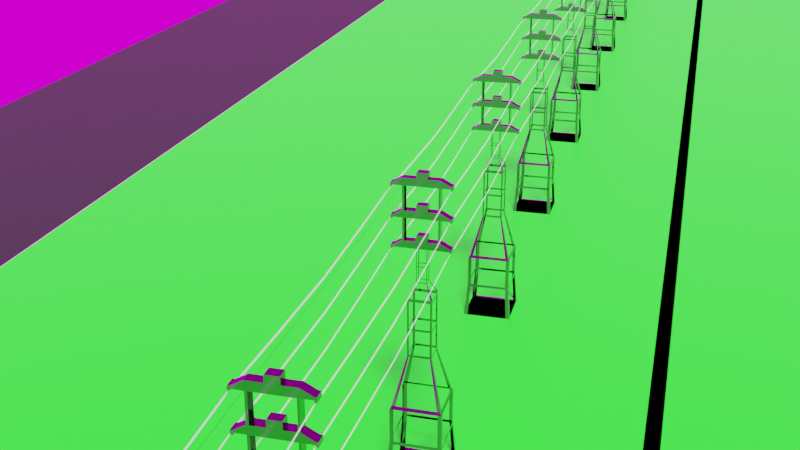 # Source: ElectricalTower.blend  (saved by Blender 3.6.11; exported with 4.5.12 LTS)
import bpy
from mathutils import Matrix  # noqa: F401  (used for matrix-valued properties, if any)

bpy.ops.wm.read_factory_settings(use_empty=True)
scene = bpy.context.scene
scene.name = 'Scene'

# ---- collections
col_collection = bpy.data.collections.new('Collection'); scene.collection.children.link(col_collection)
col_collection_2 = bpy.data.collections.new('Collection 2'); scene.collection.children.link(col_collection_2)

# ---- images (referenced by path relative to the original .blend; pixels are not part of the script)
import os
ASSET_DIR = os.environ.get("B2B_ASSET_DIR", "")  # directory of the original .blend (textures are referenced by path, not embedded)
HERE = os.path.dirname(os.path.abspath(__file__))  # packed textures are extracted next to this script under _unpacked/

def load_image(name, relpath, width, height, colorspace="sRGB"):
    """Load a texture the original file referenced (path relative to the .blend, or extracted next to this script)."""
    p = next((c for c in (os.path.join(HERE, relpath), os.path.join(ASSET_DIR, relpath)) if relpath and os.path.exists(c)), "")
    if p:
        img = bpy.data.images.load(p, check_existing=True)
        img.name = name
    else:  # same state as the original file: an image datablock whose file is absent (Cycles renders it pink)
        img = bpy.data.images.new(name, width, height)
        img.source = "FILE"
        img.filepath = "//" + (relpath or name)
    img.colorspace_settings.name = colorspace
    return img
img_duncanvilleclouds_small_jpg = load_image('DuncanvilleClouds_Small.jpg', 'DuncanvilleClouds_Small.jpg', 1024, 1024, 'sRGB')

# ---- materials (node trees are filled in below, after node groups)
mat_metal = bpy.data.materials.new('Metal')
mat_grass = bpy.data.materials.new('Grass')
mat_grass_001 = bpy.data.materials.new('Grass.001')
mat_grass_002 = bpy.data.materials.new('Grass.002')
mat_trees = bpy.data.materials.new('Trees')
mat_trees_001 = bpy.data.materials.new('Trees.001')

# ---- node groups
ng_geometry_nodes = bpy.data.node_groups.new('Geometry Nodes', 'GeometryNodeTree')
_s = ng_geometry_nodes.interface.new_socket(name='Geometry', in_out='OUTPUT', socket_type='NodeSocketGeometry')
_s = ng_geometry_nodes.interface.new_socket(name='Geometry', in_out='INPUT', socket_type='NodeSocketGeometry')
ng_geometry_nodes.is_modifier = True
# nodes of 'Geometry Nodes' reference scene objects; filled in after objects exist
ng_geometry_nodes_001 = bpy.data.node_groups.new('Geometry Nodes.001', 'GeometryNodeTree')
_s = ng_geometry_nodes_001.interface.new_socket(name='Geometry', in_out='OUTPUT', socket_type='NodeSocketGeometry')
_s = ng_geometry_nodes_001.interface.new_socket(name='Geometry', in_out='INPUT', socket_type='NodeSocketGeometry')
ng_geometry_nodes_001.is_modifier = True
_N = ng_geometry_nodes_001.nodes; _L = ng_geometry_nodes_001.links
n0 = _N.new('GeometryNodeInstanceOnPoints'); n0.name = 'Instance on Points'; n0.location = (-43, 74)
n1 = _N.new('NodeGroupOutput'); n1.name = 'Group Output'; n1.location = (310, 62)
n2 = _N.new('NodeGroupInput'); n2.name = 'Group Input'; n2.location = (-365, -83)
n3 = _N.new('GeometryNodeMeshLine'); n3.name = 'Mesh Line'; n3.location = (-373, 204)
n3.inputs[3].default_value = (-1.85, 0.0, 0.0)
_L.new(n0.outputs[0], n1.inputs[0])
_L.new(n2.outputs[0], n0.inputs[2])
_L.new(n3.outputs[0], n0.inputs[0])
n1.is_active_output = True
ng_geometry_nodes_003 = bpy.data.node_groups.new('Geometry Nodes.003', 'GeometryNodeTree')
_s = ng_geometry_nodes_003.interface.new_socket(name='Geometry', in_out='OUTPUT', socket_type='NodeSocketGeometry')
_s = ng_geometry_nodes_003.interface.new_socket(name='Geometry', in_out='INPUT', socket_type='NodeSocketGeometry')
ng_geometry_nodes_003.is_modifier = True
_N = ng_geometry_nodes_003.nodes; _L = ng_geometry_nodes_003.links
n0 = _N.new('GeometryNodeInstanceOnPoints'); n0.name = 'Instance on Points'; n0.location = (-43, 74)
n1 = _N.new('NodeGroupOutput'); n1.name = 'Group Output'; n1.location = (310, 62)
n2 = _N.new('NodeGroupInput'); n2.name = 'Group Input'; n2.location = (-365, -83)
n3 = _N.new('GeometryNodeMeshLine'); n3.name = 'Mesh Line'; n3.location = (-373, 204)
n3.inputs[3].default_value = (-1.85, 0.0, 0.0)
_L.new(n0.outputs[0], n1.inputs[0])
_L.new(n2.outputs[0], n0.inputs[2])
_L.new(n3.outputs[0], n0.inputs[0])
n1.is_active_output = True

# ---- material node trees
mat_metal.use_nodes = True; mat_metal.node_tree.nodes.clear()
_N = mat_metal.node_tree.nodes; _L = mat_metal.node_tree.links
n0 = _N.new('ShaderNodeBsdfPrincipled'); n0.name = 'Principled BSDF'; n0.location = (10, 300)
n0.distribution = 'GGX'
n0.subsurface_method = 'RANDOM_WALK_SKIN'
n0.inputs[0].default_value = (0.1523, 0.1523, 0.1523, 1.0)
n0.inputs[1].default_value = 1.0
n0.inputs[2].default_value = 0.1063
n0.inputs[3].default_value = 1.45
n0.inputs[27].default_value = (0.0, 0.0, 0.0, 1.0)
n0.inputs[28].default_value = 1.0
n1 = _N.new('ShaderNodeOutputMaterial'); n1.name = 'Material Output'; n1.location = (300, 300)
_L.new(n0.outputs[0], n1.inputs[0])
n1.is_active_output = True
mat_grass.use_nodes = True; mat_grass.node_tree.nodes.clear()
_N = mat_grass.node_tree.nodes; _L = mat_grass.node_tree.links
n0 = _N.new('ShaderNodeBsdfPrincipled'); n0.name = 'Principled BSDF'; n0.location = (10, 300)
n0.distribution = 'GGX'
n0.subsurface_method = 'RANDOM_WALK_SKIN'
n0.inputs[0].default_value = (0.0, 0.8, 0.002345, 1.0)
n0.inputs[3].default_value = 1.45
n0.inputs[27].default_value = (0.0, 0.0, 0.0, 1.0)
n0.inputs[28].default_value = 1.0
n1 = _N.new('ShaderNodeOutputMaterial'); n1.name = 'Material Output'; n1.location = (300, 300)
_L.new(n0.outputs[0], n1.inputs[0])
n1.is_active_output = True
mat_grass_001.use_nodes = True; mat_grass_001.node_tree.nodes.clear()
_N = mat_grass_001.node_tree.nodes; _L = mat_grass_001.node_tree.links
n0 = _N.new('ShaderNodeBsdfPrincipled'); n0.name = 'Principled BSDF'; n0.location = (10, 300)
n0.distribution = 'GGX'
n0.subsurface_method = 'RANDOM_WALK_SKIN'
n0.inputs[0].default_value = (0.0, 0.8, 0.002345, 1.0)
n0.inputs[3].default_value = 1.45
n0.inputs[27].default_value = (0.0, 0.0, 0.0, 1.0)
n0.inputs[28].default_value = 1.0
n1 = _N.new('ShaderNodeOutputMaterial'); n1.name = 'Material Output'; n1.location = (300, 300)
_L.new(n0.outputs[0], n1.inputs[0])
n1.is_active_output = True
mat_grass_002.use_nodes = True; mat_grass_002.node_tree.nodes.clear()
_N = mat_grass_002.node_tree.nodes; _L = mat_grass_002.node_tree.links
n0 = _N.new('ShaderNodeBsdfPrincipled'); n0.name = 'Principled BSDF'; n0.location = (10, 300)
n0.distribution = 'GGX'
n0.subsurface_method = 'RANDOM_WALK_SKIN'
n0.inputs[0].default_value = (0.0, 0.8, 0.002345, 1.0)
n0.inputs[3].default_value = 1.45
n0.inputs[27].default_value = (0.0, 0.0, 0.0, 1.0)
n0.inputs[28].default_value = 1.0
n1 = _N.new('ShaderNodeOutputMaterial'); n1.name = 'Material Output'; n1.location = (300, 300)
_L.new(n0.outputs[0], n1.inputs[0])
n1.is_active_output = True
mat_trees.use_nodes = True; mat_trees.node_tree.nodes.clear()
_N = mat_trees.node_tree.nodes; _L = mat_trees.node_tree.links
n0 = _N.new('ShaderNodeBsdfPrincipled'); n0.name = 'Principled BSDF'; n0.location = (10, 300)
n0.distribution = 'GGX'
n0.subsurface_method = 'RANDOM_WALK_SKIN'
n0.inputs[0].default_value = (0.0, 0.01222, 0.0002046, 1.0)
n0.inputs[3].default_value = 1.45
n0.inputs[27].default_value = (0.0, 0.0, 0.0, 1.0)
n0.inputs[28].default_value = 1.0
n1 = _N.new('ShaderNodeOutputMaterial'); n1.name = 'Material Output'; n1.location = (300, 300)
_L.new(n0.outputs[0], n1.inputs[0])
n1.is_active_output = True
mat_trees_001.use_nodes = True; mat_trees_001.node_tree.nodes.clear()
_N = mat_trees_001.node_tree.nodes; _L = mat_trees_001.node_tree.links
n0 = _N.new('ShaderNodeBsdfPrincipled'); n0.name = 'Principled BSDF'; n0.location = (10, 300)
n0.distribution = 'GGX'
n0.subsurface_method = 'RANDOM_WALK_SKIN'
n0.inputs[0].default_value = (0.0, 0.01222, 0.0002046, 1.0)
n0.inputs[3].default_value = 1.45
n0.inputs[27].default_value = (0.0, 0.0, 0.0, 1.0)
n0.inputs[28].default_value = 1.0
n1 = _N.new('ShaderNodeOutputMaterial'); n1.name = 'Material Output'; n1.location = (300, 300)
_L.new(n0.outputs[0], n1.inputs[0])
n1.is_active_output = True

# ---- world
world_world = bpy.data.worlds.new('World'); scene.world = world_world
world_world.use_nodes = True; world_world.node_tree.nodes.clear()
_N = world_world.node_tree.nodes; _L = world_world.node_tree.links
n0 = _N.new('ShaderNodeOutputWorld'); n0.name = 'World Output'; n0.location = (300, 300)
n1 = _N.new('ShaderNodeBackground'); n1.name = 'Background'; n1.location = (10, 300)
n2 = _N.new('ShaderNodeTexEnvironment'); n2.name = 'Environment Texture'; n2.location = (-280, 280)
n2.image = img_duncanvilleclouds_small_jpg
_L.new(n1.outputs[0], n0.inputs[0])
_L.new(n2.outputs[0], n1.inputs[0])
n0.is_active_output = True
world_world.color = (0.05088, 0.05088, 0.05088)
world_world.use_sun_shadow = False
world_world.sun_shadow_jitter_overblur = 0.0

# ---- cameras
cam_camera = bpy.data.cameras.new('Camera')
cam_camera.ortho_scale = 7.314

# ---- lights
light_light = bpy.data.lights.new('Light', 'SUN')
light_light.transmission_factor = 0.0
light_light.angle = 0.1993
light_light.shadow_soft_size = 0.1
light_light.shadow_cascade_max_distance = 1000.0

# ---- meshes
me_plane = bpy.data.meshes.new('Plane')
me_plane.from_pydata([(-1.0, -1.0, 0.0), (1.0, -1.0, 0.0), (-1.0, 1.0, 0.0), (1.0, 1.0, 0.0), (-1.0, -1.19, 0.0), (1.0, -1.19, 0.0), (-1.0, 1.184, 0.0), (1.0, 1.184, 0.0), (1.2, -1.0, 0.0), (1.2, 1.0, 0.0), (1.2, -1.19, 0.0), (1.2, 1.184, 0.0), (-1.175, -1.003, 0.002215), (-1.175, 0.997, 0.002215), (-1.175, -1.193, 0.002215), (-1.175, 1.181, 0.002215), (-0.168, 0.6205, 9.746), (0.1835, 0.621, 9.744), (0.1538, 0.621, 9.744), (-0.1422, 0.621, 9.744), (-0.8967, -1.068, 1.591), (0.898, -1.068, 1.591), (-0.8967, 1.062, 1.591), (0.898, 1.062, 1.591), (1.078, -0.8982, 1.591), (1.078, 0.8971, 1.591), (1.078, -1.068, 1.591), (1.078, 1.062, 1.591), (-1.053, -0.9003, 1.593), (-1.053, 0.8944, 1.593), (-1.053, -1.071, 1.593), (-1.053, 1.06, 1.593), (-0.1422, -0.1859, 10.28), (0.1538, -0.1859, 10.28), (-0.1422, 0.1824, 10.28), (0.1538, 0.1824, 10.28), (-0.8838, -1.053, 1.719), (0.8854, -1.053, 1.719), (-0.8838, 1.048, 1.719), (0.8854, 1.048, 1.719), (1.063, -0.8852, 1.719), (1.063, 0.8847, 1.719), (1.063, -1.053, 1.719), (1.063, 1.048, 1.719), (-1.038, -0.8879, 1.721), (-1.038, 0.8821, 1.721), (-1.038, -1.056, 1.721), (-1.038, 1.045, 1.721), (-0.8838, -1.053, 3.173), (0.8854, -1.053, 3.173), (-0.8838, 1.048, 3.173), (0.8854, 1.048, 3.173), (1.063, -0.8852, 3.173), (1.063, 0.8847, 3.173), (1.063, -1.053, 3.173), (1.063, 1.048, 3.173), (-1.038, -0.8879, 3.175), (-1.038, 0.8821, 3.175), (-1.038, -1.056, 3.175), (-1.038, 1.045, 3.175), (-0.8132, -0.9873, 3.306), (0.8158, -0.9873, 3.306), (-0.8132, 0.982, 3.306), (0.8158, 0.982, 3.306), (0.9791, -0.8299, 3.306), (0.9791, 0.8292, 3.306), (0.9791, -0.9873, 3.306), (0.9791, 0.982, 3.306), (-0.9554, -0.8324, 3.308), (-0.9554, 0.8267, 3.308), (-0.9554, -0.9898, 3.308), (-0.9554, 0.9795, 3.308), (-0.4008, -0.4917, 5.291), (0.4087, -0.4917, 5.291), (-0.4008, 0.4869, 5.291), (0.4087, 0.4869, 5.291), (0.4899, -0.4135, 5.291), (0.4899, 0.411, 5.291), (0.4899, -0.4917, 5.291), (0.4899, 0.4869, 5.291), (-0.4715, -0.4148, 5.293), (-0.4715, 0.4097, 5.293), (-0.4715, -0.493, 5.293), (-0.4715, 0.4857, 5.293), (-0.4007, -0.4917, 5.39), (0.4088, -0.4917, 5.39), (-0.4007, 0.4869, 5.39), (0.4088, 0.4869, 5.39), (0.49, -0.4135, 5.39), (0.49, 0.411, 5.39), (0.49, -0.4917, 5.39), (0.49, 0.4869, 5.39), (-0.4714, -0.4148, 5.392), (-0.4714, 0.4097, 5.392), (-0.4714, -0.493, 5.392), (-0.4714, 0.4857, 5.392), (-0.4006, -0.4917, 7.668), (0.4089, -0.4917, 7.668), (-0.4006, 0.4869, 7.668), (0.4089, 0.4869, 7.668), (0.4901, -0.4135, 7.668), (0.4901, 0.411, 7.668), (0.4901, -0.4917, 7.668), (0.4901, 0.4869, 7.668), (-0.4713, -0.4148, 7.67), (-0.4713, 0.4097, 7.67), (-0.4713, -0.493, 7.67), (-0.4713, 0.4857, 7.67), (-0.4006, -0.4917, 7.794), (0.4089, -0.4917, 7.794), (-0.4006, 0.4869, 7.794), (0.4089, 0.4869, 7.794), (0.4901, -0.4135, 7.794), (0.4901, 0.411, 7.794), (0.4901, -0.4917, 7.794), (0.4901, 0.4869, 7.794), (-0.4713, -0.4148, 7.796), (-0.4713, 0.4097, 7.796), (-0.4713, -0.493, 7.796), (-0.4713, 0.4857, 7.796), (-0.1422, -0.2208, 8.342), (0.1538, -0.2208, 8.342), (-0.1422, 0.2163, 8.342), (0.1538, 0.2163, 8.342), (0.1835, -0.1859, 8.342), (0.1835, 0.1824, 8.342), (0.1835, -0.2208, 8.342), (0.1835, 0.2163, 8.342), (-0.168, -0.1864, 8.344), (-0.168, 0.1818, 8.344), (-0.168, -0.2213, 8.344), (-0.168, 0.2157, 8.344), (-0.1422, -0.2208, 9.744), (0.1538, -0.2208, 9.744), (-0.1422, 0.2163, 9.744), (0.1538, 0.2163, 9.744), (0.1835, -0.1859, 9.744), (0.1835, 0.1824, 9.744), (0.1835, -0.2208, 9.744), (0.1835, 0.2163, 9.744), (-0.168, -0.1864, 9.746), (-0.168, 0.1818, 9.746), (-0.168, -0.2213, 9.746), (-0.168, 0.2157, 9.746), (-0.1422, -0.2208, 10.04), (0.1538, -0.2208, 10.04), (-0.1422, 0.2163, 10.04), (0.1538, 0.2163, 10.04), (0.1835, -0.1859, 10.04), (0.1835, 0.1824, 10.04), (0.1835, -0.2208, 10.04), (0.1835, 0.2163, 10.04), (-0.168, -0.1864, 10.04), (-0.168, 0.1818, 10.04), (-0.168, -0.2213, 10.04), (-0.168, 0.2157, 10.04), (-0.1422, -0.2208, 10.28), (0.1538, -0.2208, 10.28), (-0.1422, 0.2163, 10.28), (0.1538, 0.2163, 10.28), (0.1835, -0.1859, 10.28), (0.1835, 0.1824, 10.28), (0.1835, -0.2208, 10.28), (0.1835, 0.2163, 10.28), (-0.168, -0.1864, 10.29), (-0.168, 0.1818, 10.29), (-0.168, -0.2213, 10.29), (-0.168, 0.2157, 10.29), (-0.1422, 0.621, 10.04), (0.1538, 0.621, 10.04), (0.1835, 0.621, 10.04), (-0.168, 0.6205, 10.04), (-0.1422, -0.6808, 9.744), (0.1538, -0.6808, 9.744), (0.1835, -0.6808, 9.744), (-0.168, -0.6813, 9.746), (-0.1422, -0.6808, 10.04), (0.1538, -0.6808, 10.04), (0.1835, -0.6808, 10.04), (-0.168, -0.6813, 10.04), (-0.168, 0.6897, 9.746), (0.1835, 0.6903, 9.744), (0.1538, 0.6903, 9.744), (-0.1422, 0.6903, 9.744), (-0.1422, 0.6903, 10.04), (0.1538, 0.6903, 10.04), (0.1835, 0.6903, 10.04), (-0.168, 0.6897, 10.04), (-0.1713, 1.07, 9.746), (0.1803, 1.071, 9.746), (0.1506, 1.071, 9.746), (-0.1455, 1.071, 9.746), (-0.1455, 1.071, 9.842), (0.1506, 1.071, 9.842), (0.1803, 1.071, 9.842), (-0.1713, 1.07, 9.842), (-0.1713, 1.146, 9.746), (0.1803, 1.146, 9.746), (0.1506, 1.146, 9.746), (-0.1455, 1.146, 9.746), (-0.1455, 1.146, 9.842), (0.1506, 1.146, 9.842), (0.1803, 1.146, 9.842), (-0.1713, 1.146, 9.842), (-0.1416, -0.762, 9.744), (0.1545, -0.762, 9.744), (0.1841, -0.762, 9.744), (-0.1674, -0.7625, 9.746), (-0.1416, -0.762, 10.04), (0.1545, -0.762, 10.04), (0.1841, -0.762, 10.04), (-0.1674, -0.7625, 10.04), (-0.1416, -1.135, 9.744), (0.1545, -1.135, 9.744), (0.1841, -1.135, 9.744), (-0.1674, -1.136, 9.744), (-0.1416, -1.135, 9.829), (0.1545, -1.135, 9.829), (0.1841, -1.135, 9.829), (-0.1674, -1.136, 9.83), (-0.1416, -1.213, 9.744), (0.1545, -1.213, 9.744), (0.1841, -1.213, 9.744), (-0.1674, -1.214, 9.744), (-0.1416, -1.213, 9.829), (0.1545, -1.213, 9.829), (0.1841, -1.213, 9.829), (-0.1674, -1.214, 9.83), (-0.1713, 1.07, 9.683), (0.1803, 1.071, 9.683), (0.1506, 1.071, 9.683), (-0.1454, 1.071, 9.683), (-0.1713, 1.146, 9.683), (0.1803, 1.146, 9.683), (0.1506, 1.146, 9.683), (-0.1454, 1.146, 9.683), (-0.1415, -1.135, 9.681), (0.1545, -1.135, 9.681), (0.1842, -1.135, 9.681), (-0.1674, -1.136, 9.682), (-0.1415, -1.213, 9.681), (0.1545, -1.213, 9.681), (0.1842, -1.213, 9.681), (-0.1674, -1.214, 9.682), (-0.168, 0.6205, 10.96), (0.1835, 0.621, 10.96), (0.1538, 0.621, 10.96), (-0.1422, 0.621, 10.96), (-0.1422, -0.1859, 11.5), (0.1538, -0.1859, 11.5), (-0.1422, 0.1824, 11.5), (0.1538, 0.1824, 11.5), (-0.1422, -0.2208, 10.96), (0.1538, -0.2208, 10.96), (-0.1422, 0.2163, 10.96), (0.1538, 0.2163, 10.96), (0.1835, -0.1859, 10.96), (0.1835, 0.1824, 10.96), (0.1835, -0.2208, 10.96), (0.1835, 0.2163, 10.96), (-0.168, -0.1864, 10.96), (-0.168, 0.1818, 10.96), (-0.168, -0.2213, 10.96), (-0.168, 0.2157, 10.96), (-0.1422, -0.2208, 11.25), (0.1538, -0.2208, 11.25), (-0.1422, 0.2163, 11.25), (0.1538, 0.2163, 11.25), (0.1835, -0.1859, 11.25), (0.1835, 0.1824, 11.25), (0.1835, -0.2208, 11.25), (0.1835, 0.2163, 11.25), (-0.168, -0.1864, 11.26), (-0.168, 0.1818, 11.26), (-0.168, -0.2213, 11.26), (-0.168, 0.2157, 11.26), (-0.1422, -0.2208, 11.5), (0.1538, -0.2208, 11.5), (-0.1422, 0.2163, 11.5), (0.1538, 0.2163, 11.5), (0.1835, -0.1859, 11.5), (0.1835, 0.1824, 11.5), (0.1835, -0.2208, 11.5), (0.1835, 0.2163, 11.5), (-0.168, -0.1864, 11.5), (-0.168, 0.1818, 11.5), (-0.168, -0.2213, 11.5), (-0.168, 0.2157, 11.5), (-0.1422, 0.621, 11.25), (0.1538, 0.621, 11.25), (0.1835, 0.621, 11.25), (-0.168, 0.6205, 11.26), (-0.1422, -0.6808, 10.96), (0.1538, -0.6808, 10.96), (0.1835, -0.6808, 10.96), (-0.168, -0.6813, 10.96), (-0.1422, -0.6808, 11.25), (0.1538, -0.6808, 11.25), (0.1835, -0.6808, 11.25), (-0.168, -0.6813, 11.26), (-0.168, 0.6897, 10.96), (0.1835, 0.6903, 10.96), (0.1538, 0.6903, 10.96), (-0.1422, 0.6903, 10.96), (-0.1422, 0.6903, 11.25), (0.1538, 0.6903, 11.25), (0.1835, 0.6903, 11.25), (-0.168, 0.6897, 11.26), (-0.1713, 1.07, 10.96), (0.1803, 1.071, 10.96), (0.1506, 1.071, 10.96), (-0.1455, 1.071, 10.96), (-0.1455, 1.071, 11.05), (0.1506, 1.071, 11.05), (0.1803, 1.071, 11.05), (-0.1713, 1.07, 11.06), (-0.1713, 1.146, 10.96), (0.1803, 1.146, 10.96), (0.1506, 1.146, 10.96), (-0.1455, 1.146, 10.96), (-0.1455, 1.146, 11.05), (0.1506, 1.146, 11.05), (0.1803, 1.146, 11.05), (-0.1713, 1.146, 11.06), (-0.1416, -0.762, 10.96), (0.1545, -0.762, 10.96), (0.1841, -0.762, 10.96), (-0.1674, -0.7625, 10.96), (-0.1416, -0.762, 11.25), (0.1545, -0.762, 11.25), (0.1841, -0.762, 11.25), (-0.1674, -0.7625, 11.26), (-0.1416, -1.135, 10.96), (0.1545, -1.135, 10.96), (0.1841, -1.135, 10.96), (-0.1674, -1.136, 10.96), (-0.1416, -1.135, 11.04), (0.1545, -1.135, 11.04), (0.1841, -1.135, 11.04), (-0.1674, -1.136, 11.04), (-0.1416, -1.213, 10.96), (0.1545, -1.213, 10.96), (0.1841, -1.213, 10.96), (-0.1674, -1.214, 10.96), (-0.1416, -1.213, 11.04), (0.1545, -1.213, 11.04), (0.1841, -1.213, 11.04), (-0.1674, -1.214, 11.04), (-0.1713, 1.07, 10.9), (0.1803, 1.071, 10.9), (0.1506, 1.071, 10.9), (-0.1454, 1.071, 10.9), (-0.1713, 1.146, 10.9), (0.1803, 1.146, 10.9), (0.1506, 1.146, 10.9), (-0.1454, 1.146, 10.9), (-0.1415, -1.135, 10.89), (0.1545, -1.135, 10.89), (0.1842, -1.135, 10.89), (-0.1674, -1.136, 10.89), (-0.1415, -1.213, 10.89), (0.1545, -1.213, 10.89), (0.1842, -1.213, 10.89), (-0.1674, -1.214, 10.89), (-0.168, 0.6205, 12.24), (0.1835, 0.621, 12.23), (0.1538, 0.621, 12.23), (-0.1422, 0.621, 12.23), (-0.1422, -0.1859, 12.77), (0.1538, -0.1859, 12.77), (-0.1422, 0.1824, 12.77), (0.1538, 0.1824, 12.77), (-0.1422, -0.2208, 12.23), (0.1538, -0.2208, 12.23), (-0.1422, 0.2163, 12.23), (0.1538, 0.2163, 12.23), (0.1835, -0.1859, 12.23), (0.1835, 0.1824, 12.23), (0.1835, -0.2208, 12.23), (0.1835, 0.2163, 12.23), (-0.168, -0.1864, 12.24), (-0.168, 0.1818, 12.24), (-0.168, -0.2213, 12.24), (-0.168, 0.2157, 12.24), (-0.1422, -0.2208, 12.53), (0.1538, -0.2208, 12.53), (-0.1422, 0.2163, 12.53), (0.1538, 0.2163, 12.53), (0.1835, -0.1859, 12.53), (0.1835, 0.1824, 12.53), (0.1835, -0.2208, 12.53), (0.1835, 0.2163, 12.53), (-0.168, -0.1864, 12.53), (-0.168, 0.1818, 12.53), (-0.168, -0.2213, 12.53), (-0.168, 0.2157, 12.53), (-0.1422, -0.2208, 12.77), (0.1538, -0.2208, 12.77), (-0.1422, 0.2163, 12.77), (0.1538, 0.2163, 12.77), (0.1835, -0.1859, 12.77), (0.1835, 0.1824, 12.77), (0.1835, -0.2208, 12.77), (0.1835, 0.2163, 12.77), (-0.168, -0.1864, 12.78), (-0.168, 0.1818, 12.78), (-0.168, -0.2213, 12.78), (-0.168, 0.2157, 12.78), (-0.1422, 0.621, 12.53), (0.1538, 0.621, 12.53), (0.1835, 0.621, 12.53), (-0.168, 0.6205, 12.53), (-0.1422, -0.6808, 12.23), (0.1538, -0.6808, 12.23), (0.1835, -0.6808, 12.23), (-0.168, -0.6813, 12.24), (-0.1422, -0.6808, 12.53), (0.1538, -0.6808, 12.53), (0.1835, -0.6808, 12.53), (-0.168, -0.6813, 12.53), (-0.168, 0.6897, 12.24), (0.1835, 0.6903, 12.23), (0.1538, 0.6903, 12.23), (-0.1422, 0.6903, 12.23), (-0.1422, 0.6903, 12.53), (0.1538, 0.6903, 12.53), (0.1835, 0.6903, 12.53), (-0.168, 0.6897, 12.53), (-0.1713, 1.07, 12.24), (0.1803, 1.071, 12.24), (0.1506, 1.071, 12.24), (-0.1455, 1.071, 12.24), (-0.1455, 1.071, 12.33), (0.1506, 1.071, 12.33), (0.1803, 1.071, 12.33), (-0.1713, 1.07, 12.33), (-0.1713, 1.146, 12.24), (0.1803, 1.146, 12.24), (0.1506, 1.146, 12.24), (-0.1455, 1.146, 12.24), (-0.1455, 1.146, 12.33), (0.1506, 1.146, 12.33), (0.1803, 1.146, 12.33), (-0.1713, 1.146, 12.33), (-0.1416, -0.762, 12.23), (0.1545, -0.762, 12.23), (0.1841, -0.762, 12.23), (-0.1674, -0.7625, 12.24), (-0.1416, -0.762, 12.53), (0.1545, -0.762, 12.53), (0.1841, -0.762, 12.53), (-0.1674, -0.7625, 12.53), (-0.1416, -1.135, 12.23), (0.1545, -1.135, 12.23), (0.1841, -1.135, 12.23), (-0.1674, -1.136, 12.23), (-0.1416, -1.135, 12.32), (0.1545, -1.135, 12.32), (0.1841, -1.135, 12.32), (-0.1674, -1.136, 12.32), (-0.1416, -1.213, 12.23), (0.1545, -1.213, 12.23), (0.1841, -1.213, 12.23), (-0.1674, -1.214, 12.23), (-0.1416, -1.213, 12.32), (0.1545, -1.213, 12.32), (0.1841, -1.213, 12.32), (-0.1674, -1.214, 12.32), (-0.1713, 1.07, 12.17), (0.1803, 1.071, 12.17), (0.1506, 1.071, 12.17), (-0.1454, 1.071, 12.17), (-0.1713, 1.146, 12.17), (0.1803, 1.146, 12.17), (0.1506, 1.146, 12.17), (-0.1454, 1.146, 12.17), (-0.1415, -1.135, 12.17), (0.1545, -1.135, 12.17), (0.1842, -1.135, 12.17), (-0.1674, -1.136, 12.17), (-0.1415, -1.213, 12.17), (0.1545, -1.213, 12.17), (0.1842, -1.213, 12.17), (-0.1674, -1.214, 12.17), (0.1835, -0.1859, 9.043), (0.1835, -0.2208, 9.043), (0.1538, -0.2208, 9.043), (0.1538, 0.2163, 9.043), (0.1835, 0.2163, 9.043), (0.1835, 0.1824, 9.043), (-0.168, 0.1818, 9.045), (-0.168, 0.2157, 9.045), (-0.1422, 0.2163, 9.043), (-0.168, -0.2213, 9.045), (-0.168, -0.1864, 9.045), (-0.1422, -0.2208, 9.043), (0.1835, -0.2208, 9.006), (0.1835, -0.1859, 9.005), (0.1835, 0.1824, 8.998), (0.1835, 0.2163, 8.997), (-0.168, 0.1818, 9.005), (-0.168, 0.2157, 9.004), (0.1538, 0.2163, 8.998), (-0.1422, 0.2163, 9.004), (-0.1422, -0.2208, 9.013), (-0.168, -0.2213, 9.014), (0.1538, -0.2208, 9.006), (-0.168, -0.1864, 9.012), (0.1835, -0.2208, 8.38), (0.1835, -0.1859, 8.38), (0.1835, 0.2163, 8.382), (0.1835, 0.1824, 8.382), (0.1538, 0.2163, 8.381), (0.1538, -0.2208, 8.378), (-0.1422, -0.2208, 8.378), (-0.168, -0.2213, 8.38), (-0.168, -0.1864, 8.381), (-0.168, 0.1818, 8.383), (-0.168, 0.2157, 8.382), (-0.1422, 0.2163, 8.38), (0.49, -0.4135, 6.529), (0.49, -0.4917, 6.529), (0.4089, -0.4917, 6.529), (0.4089, 0.4869, 6.529), (0.49, 0.4869, 6.529), (0.49, 0.411, 6.529), (-0.4713, -0.4148, 6.531), (-0.4007, -0.4917, 6.529), (-0.4713, -0.493, 6.531), (-0.4007, 0.4869, 6.529), (-0.4713, 0.4097, 6.531), (-0.4713, 0.4857, 6.531), (-0.4713, -0.4148, 6.434), (-0.4007, -0.4917, 6.432), (-0.4713, -0.493, 6.434), (0.49, -0.4917, 6.432), (0.49, -0.4135, 6.432), (0.4088, -0.4917, 6.432), (0.4088, 0.4869, 6.432), (0.49, 0.4869, 6.432), (0.49, 0.411, 6.432), (-0.4007, 0.4869, 6.427), (-0.4713, 0.4097, 6.43), (-0.4713, 0.4857, 6.43)], [], [(0, 1, 3, 2), (0, 4, 5, 1), (3, 7, 6, 2), (3, 9, 11, 7), (5, 10, 8, 1), (1, 8, 9, 3), (6, 15, 13, 2), (0, 12, 14, 4), (2, 13, 12, 0), (23, 27, 43, 39), (26, 21, 37, 42), (29, 31, 47, 45), (27, 25, 41, 43), (20, 30, 46, 36), (30, 28, 44, 46), (24, 26, 42, 40), (21, 20, 36, 37), (31, 22, 38, 47), (10, 5, 21, 26), (7, 11, 27, 23), (487, 488, 139, 135), (485, 486, 133, 138), (490, 491, 143, 141), (15, 6, 22, 31), (488, 489, 137, 139), (8, 10, 26, 24), (14, 12, 28, 30), (4, 14, 30, 20), (11, 9, 25, 27), (13, 15, 31, 29), (40, 42, 54, 52), (100, 102, 114, 112), (47, 38, 50, 59), (127, 125, 511, 510), (124, 126, 508, 509), (111, 115, 127, 123), (39, 43, 55, 51), (42, 37, 49, 54), (45, 47, 59, 57), (25, 24, 40, 41), (28, 29, 45, 44), (22, 23, 39, 38), (49, 48, 60, 61), (59, 50, 62, 71), (50, 51, 63, 62), (56, 57, 69, 68), (53, 52, 64, 65), (51, 55, 67, 63), (54, 49, 61, 66), (57, 59, 71, 69), (55, 53, 65, 67), (46, 44, 56, 58), (36, 46, 58, 48), (43, 41, 53, 55), (71, 62, 74, 83), (114, 109, 121, 126), (117, 119, 131, 129), (107, 98, 110, 119), (63, 67, 79, 75), (66, 61, 73, 78), (69, 71, 83, 81), (67, 65, 77, 79), (60, 70, 82, 72), (52, 54, 66, 64), (58, 56, 68, 70), (48, 58, 70, 60), (83, 74, 86, 95), (74, 75, 87, 86), (80, 81, 93, 92), (77, 76, 88, 89), (75, 79, 91, 87), (78, 73, 85, 90), (81, 83, 95, 93), (79, 77, 89, 91), (72, 82, 94, 84), (97, 96, 108, 109), (64, 66, 78, 76), (70, 68, 80, 82), (531, 529, 98, 107), (115, 113, 125, 127), (108, 118, 130, 120), (118, 116, 128, 130), (523, 524, 103, 99), (521, 522, 97, 102), (530, 531, 107, 105), (524, 525, 101, 103), (527, 528, 106, 96), (73, 72, 84, 85), (76, 78, 90, 88), (82, 80, 92, 94), (98, 99, 111, 110), (104, 105, 117, 116), (101, 100, 112, 113), (99, 103, 115, 111), (102, 97, 109, 114), (105, 107, 119, 117), (103, 101, 113, 115), (96, 106, 118, 108), (106, 104, 116, 118), (112, 114, 126, 124), (520, 521, 102, 100), (528, 526, 104, 106), (495, 493, 142, 132), (493, 494, 140, 142), (484, 485, 138, 136), (131, 122, 519, 518), (491, 492, 134, 143), (126, 121, 513, 508), (119, 110, 122, 131), (123, 127, 510, 512), (151, 147, 169, 170), (154, 144, 176, 179), (141, 143, 155, 153), (139, 137, 149, 151), (133, 132, 172, 173), (142, 140, 152, 154), (136, 138, 150, 148), (144, 145, 177, 176), (143, 134, 19, 16), (120, 130, 515, 514), (130, 128, 516, 515), (129, 131, 518, 517), (150, 145, 157, 162), (153, 155, 167, 165), (151, 149, 161, 163), (144, 154, 166, 156), (154, 152, 164, 166), (148, 150, 162, 160), (145, 144, 156, 157), (155, 146, 158, 167), (146, 147, 159, 158), (137, 136, 148, 149), (140, 141, 153, 152), (146, 155, 171, 168), (34, 32, 164, 165), (33, 35, 161, 160), (158, 34, 165, 167), (32, 156, 166, 164), (157, 33, 160, 162), (32, 33, 157, 156), (35, 34, 158, 159), (32, 34, 35, 33), (35, 159, 163, 161), (147, 151, 163, 159), (149, 148, 160, 161), (152, 153, 165, 164), (19, 18, 182, 183), (171, 16, 180, 187), (170, 169, 185, 186), (139, 151, 170, 17), (135, 139, 17, 18), (147, 146, 168, 169), (155, 143, 16, 171), (134, 135, 18, 19), (172, 175, 207, 204), (177, 178, 210, 209), (175, 179, 211, 207), (132, 142, 175, 172), (150, 138, 174, 178), (145, 150, 178, 177), (142, 154, 179, 175), (138, 133, 173, 174), (180, 183, 191, 188), (185, 184, 192, 193), (184, 187, 195, 192), (168, 171, 187, 184), (169, 168, 184, 185), (16, 19, 183, 180), (18, 17, 181, 182), (17, 170, 186, 181), (192, 195, 203, 200), (222, 214, 238, 242), (195, 188, 196, 203), (182, 181, 189, 190), (181, 186, 194, 189), (186, 185, 193, 194), (187, 180, 188, 195), (183, 182, 190, 191), (198, 197, 202, 201), (196, 199, 200, 203), (199, 198, 201, 200), (193, 192, 200, 201), (221, 222, 242, 241), (212, 215, 239, 236), (189, 194, 202, 197), (194, 193, 201, 202), (209, 210, 218, 217), (207, 211, 219, 215), (206, 205, 213, 214), (178, 174, 206, 210), (173, 172, 204, 205), (179, 176, 208, 211), (176, 177, 209, 208), (174, 173, 205, 206), (216, 217, 225, 224), (219, 216, 224, 227), (191, 190, 230, 231), (204, 207, 215, 212), (210, 206, 214, 218), (205, 204, 212, 213), (211, 208, 216, 219), (208, 209, 217, 216), (222, 221, 225, 226), (220, 223, 227, 224), (221, 220, 224, 225), (214, 213, 237, 238), (215, 219, 227, 223), (217, 218, 226, 225), (189, 197, 233, 229), (218, 214, 222, 226), (231, 230, 234, 235), (228, 231, 235, 232), (230, 229, 233, 234), (237, 236, 240, 241), (238, 237, 241, 242), (236, 239, 243, 240), (190, 189, 229, 230), (198, 199, 235, 234), (223, 220, 240, 243), (213, 212, 236, 237), (215, 223, 243, 239), (197, 198, 234, 233), (220, 221, 241, 240), (188, 191, 231, 228), (196, 188, 228, 232), (199, 196, 232, 235), (271, 267, 289, 290), (274, 264, 296, 299), (261, 263, 275, 273), (259, 257, 269, 271), (253, 252, 292, 293), (262, 260, 272, 274), (256, 258, 270, 268), (264, 265, 297, 296), (263, 254, 247, 244), (270, 265, 277, 282), (273, 275, 287, 285), (271, 269, 281, 283), (264, 274, 286, 276), (274, 272, 284, 286), (268, 270, 282, 280), (265, 264, 276, 277), (275, 266, 278, 287), (266, 267, 279, 278), (257, 256, 268, 269), (260, 261, 273, 272), (266, 275, 291, 288), (250, 248, 284, 285), (249, 251, 281, 280), (278, 250, 285, 287), (248, 276, 286, 284), (277, 249, 280, 282), (248, 249, 277, 276), (251, 250, 278, 279), (248, 250, 251, 249), (251, 279, 283, 281), (267, 271, 283, 279), (269, 268, 280, 281), (272, 273, 285, 284), (247, 246, 302, 303), (291, 244, 300, 307), (290, 289, 305, 306), (259, 271, 290, 245), (255, 259, 245, 246), (267, 266, 288, 289), (275, 263, 244, 291), (254, 255, 246, 247), (292, 295, 327, 324), (297, 298, 330, 329), (295, 299, 331, 327), (252, 262, 295, 292), (270, 258, 294, 298), (265, 270, 298, 297), (262, 274, 299, 295), (258, 253, 293, 294), (300, 303, 311, 308), (305, 304, 312, 313), (304, 307, 315, 312), (288, 291, 307, 304), (289, 288, 304, 305), (244, 247, 303, 300), (246, 245, 301, 302), (245, 290, 306, 301), (312, 315, 323, 320), (342, 334, 358, 362), (315, 308, 316, 323), (302, 301, 309, 310), (301, 306, 314, 309), (306, 305, 313, 314), (307, 300, 308, 315), (303, 302, 310, 311), (318, 317, 322, 321), (316, 319, 320, 323), (319, 318, 321, 320), (313, 312, 320, 321), (341, 342, 362, 361), (332, 335, 359, 356), (309, 314, 322, 317), (314, 313, 321, 322), (329, 330, 338, 337), (327, 331, 339, 335), (326, 325, 333, 334), (298, 294, 326, 330), (293, 292, 324, 325), (299, 296, 328, 331), (296, 297, 329, 328), (294, 293, 325, 326), (336, 337, 345, 344), (339, 336, 344, 347), (311, 310, 350, 351), (324, 327, 335, 332), (330, 326, 334, 338), (325, 324, 332, 333), (331, 328, 336, 339), (328, 329, 337, 336), (342, 341, 345, 346), (340, 343, 347, 344), (341, 340, 344, 345), (334, 333, 357, 358), (335, 339, 347, 343), (337, 338, 346, 345), (309, 317, 353, 349), (338, 334, 342, 346), (351, 350, 354, 355), (348, 351, 355, 352), (350, 349, 353, 354), (357, 356, 360, 361), (358, 357, 361, 362), (356, 359, 363, 360), (310, 309, 349, 350), (318, 319, 355, 354), (343, 340, 360, 363), (333, 332, 356, 357), (335, 343, 363, 359), (317, 318, 354, 353), (340, 341, 361, 360), (308, 311, 351, 348), (316, 308, 348, 352), (319, 316, 352, 355), (391, 387, 409, 410), (394, 384, 416, 419), (381, 383, 395, 393), (379, 377, 389, 391), (373, 372, 412, 413), (382, 380, 392, 394), (376, 378, 390, 388), (384, 385, 417, 416), (383, 374, 367, 364), (390, 385, 397, 402), (393, 395, 407, 405), (391, 389, 401, 403), (384, 394, 406, 396), (394, 392, 404, 406), (388, 390, 402, 400), (385, 384, 396, 397), (395, 386, 398, 407), (386, 387, 399, 398), (377, 376, 388, 389), (380, 381, 393, 392), (386, 395, 411, 408), (370, 368, 404, 405), (369, 371, 401, 400), (398, 370, 405, 407), (368, 396, 406, 404), (397, 369, 400, 402), (368, 369, 397, 396), (371, 370, 398, 399), (368, 370, 371, 369), (371, 399, 403, 401), (387, 391, 403, 399), (389, 388, 400, 401), (392, 393, 405, 404), (367, 366, 422, 423), (411, 364, 420, 427), (410, 409, 425, 426), (379, 391, 410, 365), (375, 379, 365, 366), (387, 386, 408, 409), (395, 383, 364, 411), (374, 375, 366, 367), (412, 415, 447, 444), (417, 418, 450, 449), (415, 419, 451, 447), (372, 382, 415, 412), (390, 378, 414, 418), (385, 390, 418, 417), (382, 394, 419, 415), (378, 373, 413, 414), (420, 423, 431, 428), (425, 424, 432, 433), (424, 427, 435, 432), (408, 411, 427, 424), (409, 408, 424, 425), (364, 367, 423, 420), (366, 365, 421, 422), (365, 410, 426, 421), (432, 435, 443, 440), (462, 454, 478, 482), (435, 428, 436, 443), (422, 421, 429, 430), (421, 426, 434, 429), (426, 425, 433, 434), (427, 420, 428, 435), (423, 422, 430, 431), (438, 437, 442, 441), (436, 439, 440, 443), (439, 438, 441, 440), (433, 432, 440, 441), (461, 462, 482, 481), (452, 455, 479, 476), (429, 434, 442, 437), (434, 433, 441, 442), (449, 450, 458, 457), (447, 451, 459, 455), (446, 445, 453, 454), (418, 414, 446, 450), (413, 412, 444, 445), (419, 416, 448, 451), (416, 417, 449, 448), (414, 413, 445, 446), (456, 457, 465, 464), (459, 456, 464, 467), (431, 430, 470, 471), (444, 447, 455, 452), (450, 446, 454, 458), (445, 444, 452, 453), (451, 448, 456, 459), (448, 449, 457, 456), (462, 461, 465, 466), (460, 463, 467, 464), (461, 460, 464, 465), (454, 453, 477, 478), (455, 459, 467, 463), (457, 458, 466, 465), (429, 437, 473, 469), (458, 454, 462, 466), (471, 470, 474, 475), (468, 471, 475, 472), (470, 469, 473, 474), (477, 476, 480, 481), (478, 477, 481, 482), (476, 479, 483, 480), (430, 429, 469, 470), (438, 439, 475, 474), (463, 460, 480, 483), (453, 452, 476, 477), (455, 463, 483, 479), (437, 438, 474, 473), (460, 461, 481, 480), (428, 431, 471, 468), (436, 428, 468, 472), (439, 436, 472, 475), (445, 446, 330, 329, 324, 292, 327, 295, 328, 331, 447, 444), (306, 305, 304, 307, 420, 423, 422, 421), (186, 185, 184, 187, 300, 303, 302, 301), (208, 211, 327, 324, 325, 326, 210, 209), (507, 500, 490, 494), (497, 496, 485, 484), (499, 498, 489, 488), (500, 501, 491, 490), (502, 499, 488, 487), (501, 503, 492, 491), (504, 505, 493, 495), (496, 506, 486, 485), (505, 507, 494, 493), (504, 495, 486, 506), (498, 497, 484, 489), (503, 502, 487, 492), (512, 519, 122, 123), (509, 508, 496, 497), (510, 511, 498, 499), (512, 510, 499, 502), (508, 513, 506, 496), (514, 515, 505, 504), (515, 516, 507, 505), (517, 518, 501, 500), (518, 519, 503, 501), (517, 516, 128, 129), (513, 121, 120, 514), (509, 511, 125, 124), (536, 535, 521, 520), (535, 537, 522, 521), (539, 540, 525, 524), (538, 539, 524, 523), (534, 532, 526, 528), (533, 534, 528, 527), (542, 543, 531, 530), (543, 541, 529, 531), (84, 94, 534, 533), (94, 92, 532, 534), (90, 85, 537, 535), (88, 90, 535, 536), (87, 91, 539, 538), (91, 89, 540, 539), (95, 86, 541, 543), (93, 95, 543, 542), (538, 523, 529, 541), (532, 542, 530, 526), (537, 533, 527, 522), (520, 525, 540, 536), (294, 178, 210, 326), (301, 186, 170, 245), (179, 295, 327, 211), (300, 187, 171, 244), (414, 298, 330, 446), (421, 306, 290, 365), (420, 307, 291, 364), (299, 415, 447, 331)])
_uv = me_plane.uv_layers.new(name='UVMap')
_uv.uv.foreach_set('vector', [0.0, 0.0, 1.0, 0.0, 1.0, 1.0, 0.0, 1.0, 0.0, 0.0, 0.0, 0.0, 1.0, 0.0, 1.0, 0.0, 1.0, 1.0, 1.0, 1.0, 0.0, 1.0, 0.0, 1.0, 1.0, 1.0, 1.0, 1.0, 1.0, 1.0, 1.0, 1.0, 1.0, 0.0, 1.0, 0.0, 1.0, 0.0, 1.0, 0.0, 1.0, 0.0, 1.0, 0.0, 1.0, 1.0, 1.0, 1.0, 0.0, 1.0, 0.0, 1.0, 0.0, 1.0, 0.0, 1.0, 0.0, 0.0, 0.0, 0.0, 0.0, 0.0, 0.0, 0.0, 0.0, 1.0, 0.0, 1.0, 0.0, 0.0, 0.0, 0.0, 1.0, 1.0, 1.0, 1.0, 1.0, 1.0, 1.0, 1.0, 1.0, 0.0, 1.0, 0.0, 1.0, 0.0, 1.0, 0.0, 0.0, 1.0, 0.0, 1.0, 0.0, 1.0, 0.0, 1.0, 1.0, 1.0, 1.0, 1.0, 1.0, 1.0, 1.0, 1.0, 0.0, 0.0, 0.0, 0.0, 0.0, 0.0, 0.0, 0.0, 0.0, 0.0, 0.0, 0.0, 0.0, 0.0, 0.0, 0.0, 1.0, 0.0, 1.0, 0.0, 1.0, 0.0, 1.0, 0.0, 1.0, 0.0, 0.0, 0.0, 0.0, 0.0, 1.0, 0.0, 0.0, 1.0, 0.0, 1.0, 0.0, 1.0, 0.0, 1.0, 1.0, 0.0, 1.0, 0.0, 1.0, 0.0, 1.0, 0.0, 1.0, 1.0, 1.0, 1.0, 1.0, 1.0, 1.0, 1.0, 1.0, 1.0, 1.0, 1.0, 1.0, 1.0, 1.0, 1.0, 1.0, 0.0, 1.0, 0.0, 1.0, 0.0, 1.0, 0.0, 0.0, 1.0, 0.0, 1.0, 0.0, 1.0, 0.0, 1.0, 0.0, 1.0, 0.0, 1.0, 0.0, 1.0, 0.0, 1.0, 1.0, 1.0, 1.0, 1.0, 1.0, 1.0, 1.0, 1.0, 1.0, 0.0, 1.0, 0.0, 1.0, 0.0, 1.0, 0.0, 0.0, 0.0, 0.0, 0.0, 0.0, 0.0, 0.0, 0.0, 0.0, 0.0, 0.0, 0.0, 0.0, 0.0, 0.0, 0.0, 1.0, 1.0, 1.0, 1.0, 1.0, 1.0, 1.0, 1.0, 0.0, 1.0, 0.0, 1.0, 0.0, 1.0, 0.0, 1.0, 1.0, 0.0, 1.0, 0.0, 1.0, 0.0, 1.0, 0.0, 1.0, 0.0, 1.0, 0.0, 1.0, 0.0, 1.0, 0.0, 0.0, 1.0, 0.0, 1.0, 0.0, 1.0, 0.0, 1.0, 1.0, 1.0, 1.0, 1.0, 1.0, 1.0, 1.0, 1.0, 1.0, 0.0, 1.0, 0.0, 1.0, 0.0, 1.0, 0.0, 1.0, 1.0, 1.0, 1.0, 1.0, 1.0, 1.0, 1.0, 1.0, 1.0, 1.0, 1.0, 1.0, 1.0, 1.0, 1.0, 1.0, 0.0, 1.0, 0.0, 1.0, 0.0, 1.0, 0.0, 0.0, 1.0, 0.0, 1.0, 0.0, 1.0, 0.0, 1.0, 1.0, 1.0, 1.0, 0.0, 1.0, 0.0, 1.0, 1.0, 0.0, 0.0, 0.0, 1.0, 0.0, 1.0, 0.0, 0.0, 0.0, 1.0, 1.0, 1.0, 1.0, 1.0, 0.0, 1.0, 1.0, 0.0, 0.0, 0.0, 0.0, 0.0, 1.0, 0.0, 0.0, 1.0, 0.0, 1.0, 0.0, 1.0, 0.0, 1.0, 0.0, 1.0, 1.0, 1.0, 1.0, 1.0, 0.0, 1.0, 0.0, 0.0, 0.0, 1.0, 0.0, 1.0, 0.0, 0.0, 1.0, 1.0, 1.0, 0.0, 1.0, 0.0, 1.0, 1.0, 1.0, 1.0, 1.0, 1.0, 1.0, 1.0, 1.0, 1.0, 1.0, 0.0, 1.0, 0.0, 1.0, 0.0, 1.0, 0.0, 0.0, 1.0, 0.0, 1.0, 0.0, 1.0, 0.0, 1.0, 1.0, 1.0, 1.0, 1.0, 1.0, 1.0, 1.0, 1.0, 0.0, 0.0, 0.0, 0.0, 0.0, 0.0, 0.0, 0.0, 0.0, 0.0, 0.0, 0.0, 0.0, 0.0, 0.0, 0.0, 1.0, 1.0, 1.0, 1.0, 1.0, 1.0, 1.0, 1.0, 0.0, 1.0, 0.0, 1.0, 0.0, 1.0, 0.0, 1.0, 1.0, 0.0, 1.0, 0.0, 1.0, 0.0, 1.0, 0.0, 0.0, 1.0, 0.0, 1.0, 0.0, 1.0, 0.0, 1.0, 0.0, 1.0, 0.0, 1.0, 0.0, 1.0, 0.0, 1.0, 1.0, 1.0, 1.0, 1.0, 1.0, 1.0, 1.0, 1.0, 1.0, 0.0, 1.0, 0.0, 1.0, 0.0, 1.0, 0.0, 0.0, 1.0, 0.0, 1.0, 0.0, 1.0, 0.0, 1.0, 1.0, 1.0, 1.0, 1.0, 1.0, 1.0, 1.0, 1.0, 0.0, 0.0, 0.0, 0.0, 0.0, 0.0, 0.0, 0.0, 1.0, 0.0, 1.0, 0.0, 1.0, 0.0, 1.0, 0.0, 0.0, 0.0, 0.0, 0.0, 0.0, 0.0, 0.0, 0.0, 0.0, 0.0, 0.0, 0.0, 0.0, 0.0, 0.0, 0.0, 0.0, 1.0, 0.0, 1.0, 0.0, 1.0, 0.0, 1.0, 0.0, 1.0, 1.0, 1.0, 1.0, 1.0, 0.0, 1.0, 0.0, 0.0, 0.0, 1.0, 0.0, 1.0, 0.0, 0.0, 1.0, 1.0, 1.0, 0.0, 1.0, 0.0, 1.0, 1.0, 1.0, 1.0, 1.0, 1.0, 1.0, 1.0, 1.0, 1.0, 1.0, 0.0, 1.0, 0.0, 1.0, 0.0, 1.0, 0.0, 0.0, 1.0, 0.0, 1.0, 0.0, 1.0, 0.0, 1.0, 1.0, 1.0, 1.0, 1.0, 1.0, 1.0, 1.0, 1.0, 0.0, 0.0, 0.0, 0.0, 0.0, 0.0, 0.0, 0.0, 0.0, 0.0, 0.0, 0.0, 0.0, 0.0, 0.0, 0.0, 1.0, 0.0, 1.0, 0.0, 1.0, 0.0, 1.0, 0.0, 0.0, 0.0, 0.0, 0.0, 0.0, 0.0, 0.0, 0.0, 0.0, 1.0, 0.0, 1.0, 0.0, 1.0, 0.0, 1.0, 1.0, 1.0, 1.0, 1.0, 1.0, 1.0, 1.0, 1.0, 0.0, 0.0, 0.0, 0.0, 0.0, 0.0, 0.0, 0.0, 0.0, 0.0, 0.0, 0.0, 0.0, 0.0, 0.0, 0.0, 1.0, 1.0, 1.0, 1.0, 1.0, 1.0, 1.0, 1.0, 1.0, 0.0, 1.0, 0.0, 1.0, 0.0, 1.0, 0.0, 0.0, 1.0, 0.0, 1.0, 0.0, 1.0, 0.0, 1.0, 1.0, 1.0, 1.0, 1.0, 1.0, 1.0, 1.0, 1.0, 0.0, 0.0, 0.0, 0.0, 0.0, 0.0, 0.0, 0.0, 1.0, 0.0, 0.0, 0.0, 0.0, 0.0, 1.0, 0.0, 1.0, 0.0, 1.0, 0.0, 1.0, 0.0, 1.0, 0.0, 0.0, 0.0, 0.0, 0.0, 0.0, 0.0, 0.0, 0.0, 0.0, 0.0, 0.0, 0.0, 0.0, 0.0, 0.0, 0.0, 0.0, 0.0, 0.0, 0.0, 0.0, 0.0, 0.0, 0.0, 0.0, 0.0, 0.0, 0.0, 0.0, 0.0, 0.0, 0.0, 1.0, 1.0, 1.0, 1.0, 1.0, 1.0, 1.0, 1.0, 1.0, 0.0, 1.0, 0.0, 1.0, 0.0, 1.0, 0.0, 0.0, 1.0, 0.0, 1.0, 0.0, 1.0, 0.0, 1.0, 1.0, 1.0, 1.0, 1.0, 1.0, 1.0, 1.0, 1.0, 0.0, 0.0, 0.0, 0.0, 0.0, 0.0, 0.0, 0.0, 0.0, 0.0, 0.0, 0.0, 0.0, 0.0, 0.0, 0.0, 1.0, 0.0, 1.0, 0.0, 1.0, 0.0, 1.0, 0.0, 1.0, 0.0, 1.0, 0.0, 1.0, 0.0, 1.0, 0.0, 0.0, 0.0, 0.0, 0.0, 0.0, 0.0, 0.0, 0.0, 0.0, 0.0, 0.0, 0.0, 0.0, 0.0, 0.0, 0.0, 0.0, 0.0, 0.0, 0.0, 0.0, 0.0, 0.0, 0.0, 1.0, 0.0, 1.0, 0.0, 1.0, 0.0, 1.0, 0.0, 0.0, 1.0, 0.0, 1.0, 0.0, 1.0, 0.0, 1.0, 0.0, 1.0, 0.0, 1.0, 0.0, 1.0, 0.0, 1.0, 1.0, 0.0, 1.0, 0.0, 1.0, 0.0, 1.0, 0.0, 0.0, 1.0, 0.0, 1.0, 0.0, 1.0, 0.0, 1.0, 1.0, 1.0, 1.0, 1.0, 1.0, 1.0, 1.0, 1.0, 1.0, 1.0, 1.0, 1.0, 1.0, 1.0, 1.0, 1.0, 0.0, 0.0, 0.0, 0.0, 0.0, 0.0, 0.0, 0.0, 0.0, 1.0, 0.0, 1.0, 0.0, 1.0, 0.0, 1.0, 1.0, 1.0, 1.0, 1.0, 1.0, 1.0, 1.0, 1.0, 0.0, 0.0, 0.0, 0.0, 0.0, 0.0, 0.0, 0.0, 0.0, 0.0, 0.0, 0.0, 0.0, 0.0, 0.0, 0.0, 1.0, 0.0, 1.0, 0.0, 1.0, 0.0, 1.0, 0.0, 0.0, 0.0, 0.0, 0.0, 0.0, 0.0, 0.0, 0.0, 0.0, 1.0, 0.0, 1.0, 0.0, 1.0, 0.0, 1.0, 0.0, 0.0, 0.0, 0.0, 0.0, 0.0, 0.0, 0.0, 0.0, 0.0, 0.0, 0.0, 0.0, 0.0, 0.0, 0.0, 0.0, 1.0, 0.0, 1.0, 0.0, 1.0, 0.0, 1.0, 1.0, 0.0, 1.0, 0.0, 1.0, 0.0, 1.0, 0.0, 0.0, 1.0, 0.0, 1.0, 0.0, 1.0, 0.0, 1.0, 1.0, 1.0, 1.0, 1.0, 1.0, 1.0, 1.0, 1.0, 0.0, 0.0, 0.0, 0.0, 0.0, 0.0, 0.0, 0.0, 0.0, 0.0, 0.0, 0.0, 0.0, 0.0, 0.0, 0.0, 1.0, 0.0, 1.0, 0.0, 1.0, 0.0, 1.0, 0.0, 0.0, 0.0, 0.0, 0.0, 0.0, 0.0, 0.0, 0.0, 0.0, 1.0, 0.0, 1.0, 0.0, 1.0, 0.0, 1.0, 0.0, 0.0, 0.0, 0.0, 0.0, 0.0, 0.0, 0.0, 0.0, 0.0, 0.0, 0.0, 0.0, 0.0, 0.0, 0.0, 0.0, 0.0, 0.0, 0.0, 0.0, 0.0, 0.0, 0.0, 0.0, 1.0, 0.0, 1.0, 0.0, 1.0, 0.0, 1.0, 0.0, 1.0, 0.0, 0.0, 0.0, 0.0, 0.0, 1.0, 1.0, 0.0, 1.0, 1.0, 1.0, 1.0, 1.0, 0.0, 0.0, 1.0, 0.0, 1.0, 0.0, 1.0, 0.0, 1.0, 0.0, 0.0, 0.0, 0.0, 0.0, 0.0, 0.0, 0.0, 1.0, 0.0, 1.0, 0.0, 1.0, 0.0, 1.0, 0.0, 0.0, 0.0, 1.0, 0.0, 1.0, 0.0, 0.0, 0.0, 1.0, 1.0, 0.0, 1.0, 0.0, 1.0, 1.0, 1.0, 0.0, 0.0, 0.0, 1.0, 1.0, 1.0, 1.0, 0.0, 1.0, 1.0, 1.0, 1.0, 1.0, 1.0, 1.0, 1.0, 1.0, 1.0, 1.0, 1.0, 1.0, 1.0, 1.0, 1.0, 0.0, 0.0, 0.0, 0.0, 0.0, 0.0, 0.0, 0.0, 0.0, 0.0, 0.0, 0.0, 0.0, 0.0, 0.0, 0.0, 0.0, 0.0, 0.0, 0.0, 0.0, 0.0, 0.0, 0.0, 0.0, 1.0, 0.0, 1.0, 0.0, 1.0, 0.0, 1.0, 1.0, 1.0, 1.0, 1.0, 1.0, 1.0, 1.0, 1.0, 1.0, 1.0, 1.0, 1.0, 1.0, 1.0, 1.0, 1.0, 1.0, 1.0, 1.0, 1.0, 1.0, 1.0, 1.0, 1.0, 0.0, 0.0, 0.0, 0.0, 0.0, 0.0, 0.0, 0.0, 0.0, 1.0, 0.0, 1.0, 0.0, 1.0, 0.0, 1.0, 0.0, 0.0, 0.0, 0.0, 0.0, 0.0, 0.0, 0.0, 0.0, 0.0, 0.0, 0.0, 0.0, 0.0, 0.0, 0.0, 1.0, 0.0, 1.0, 0.0, 1.0, 0.0, 1.0, 0.0, 0.0, 0.0, 0.0, 0.0, 0.0, 0.0, 0.0, 0.0, 0.0, 0.0, 0.0, 0.0, 0.0, 0.0, 0.0, 0.0, 1.0, 0.0, 1.0, 0.0, 1.0, 0.0, 1.0, 0.0, 1.0, 0.0, 1.0, 0.0, 1.0, 0.0, 1.0, 0.0, 0.0, 0.0, 0.0, 0.0, 0.0, 0.0, 0.0, 0.0, 1.0, 0.0, 1.0, 0.0, 1.0, 0.0, 1.0, 0.0, 0.0, 1.0, 0.0, 1.0, 0.0, 1.0, 0.0, 1.0, 0.0, 0.0, 0.0, 0.0, 0.0, 0.0, 0.0, 0.0, 0.0, 1.0, 0.0, 1.0, 0.0, 1.0, 0.0, 1.0, 0.0, 1.0, 0.0, 1.0, 0.0, 1.0, 0.0, 1.0, 0.0, 0.0, 0.0, 0.0, 0.0, 0.0, 0.0, 0.0, 0.0, 1.0, 0.0, 1.0, 0.0, 1.0, 0.0, 1.0, 1.0, 1.0, 1.0, 1.0, 1.0, 1.0, 1.0, 1.0, 1.0, 1.0, 1.0, 1.0, 1.0, 1.0, 1.0, 1.0, 0.0, 1.0, 0.0, 1.0, 0.0, 1.0, 0.0, 1.0, 1.0, 0.0, 1.0, 0.0, 1.0, 0.0, 1.0, 0.0, 0.0, 1.0, 0.0, 1.0, 0.0, 1.0, 0.0, 1.0, 1.0, 1.0, 1.0, 1.0, 1.0, 1.0, 1.0, 1.0, 1.0, 1.0, 1.0, 1.0, 1.0, 1.0, 1.0, 1.0, 1.0, 1.0, 1.0, 1.0, 1.0, 1.0, 1.0, 1.0, 0.0, 1.0, 0.0, 1.0, 0.0, 1.0, 0.0, 1.0, 0.0, 0.0, 0.0, 0.0, 0.0, 0.0, 0.0, 0.0, 1.0, 1.0, 1.0, 1.0, 1.0, 1.0, 1.0, 1.0, 0.0, 1.0, 0.0, 1.0, 0.0, 1.0, 0.0, 1.0, 0.0, 0.0, 0.0, 0.0, 0.0, 0.0, 0.0, 0.0, 0.0, 0.0, 0.0, 0.0, 0.0, 0.0, 0.0, 0.0, 1.0, 0.0, 1.0, 0.0, 1.0, 0.0, 1.0, 0.0, 0.0, 0.0, 0.0, 0.0, 0.0, 0.0, 0.0, 0.0, 1.0, 1.0, 1.0, 1.0, 1.0, 1.0, 1.0, 1.0, 1.0, 1.0, 1.0, 1.0, 1.0, 1.0, 1.0, 1.0, 1.0, 0.0, 1.0, 0.0, 1.0, 0.0, 1.0, 0.0, 0.0, 0.0, 0.0, 0.0, 0.0, 0.0, 0.0, 0.0, 1.0, 0.0, 1.0, 0.0, 1.0, 0.0, 1.0, 0.0, 1.0, 0.0, 1.0, 0.0, 1.0, 0.0, 1.0, 0.0, 0.0, 0.0, 0.0, 0.0, 0.0, 0.0, 0.0, 0.0, 0.0, 0.0, 0.0, 0.0, 0.0, 0.0, 0.0, 0.0, 0.0, 0.0, 0.0, 0.0, 0.0, 0.0, 0.0, 0.0, 1.0, 0.0, 1.0, 0.0, 1.0, 0.0, 1.0, 0.0, 0.0, 0.0, 0.0, 0.0, 0.0, 0.0, 0.0, 0.0, 0.0, 0.0, 0.0, 0.0, 0.0, 0.0, 0.0, 0.0, 0.0, 0.0, 0.0, 0.0, 0.0, 0.0, 0.0, 0.0, 0.0, 0.0, 0.0, 0.0, 0.0, 0.0, 0.0, 0.0, 1.0, 0.0, 1.0, 0.0, 1.0, 0.0, 1.0, 0.0, 0.0, 0.0, 0.0, 0.0, 0.0, 0.0, 0.0, 0.0, 0.0, 0.0, 0.0, 0.0, 0.0, 0.0, 0.0, 0.0, 0.0, 0.0, 0.0, 0.0, 0.0, 0.0, 0.0, 0.0, 1.0, 0.0, 1.0, 0.0, 1.0, 0.0, 1.0, 0.0, 0.0, 0.0, 0.0, 0.0, 0.0, 0.0, 0.0, 0.0, 0.0, 0.0, 0.0, 0.0, 0.0, 0.0, 0.0, 0.0, 1.0, 0.0, 1.0, 0.0, 1.0, 0.0, 1.0, 0.0, 0.0, 0.0, 0.0, 0.0, 0.0, 0.0, 0.0, 0.0, 1.0, 0.0, 1.0, 0.0, 1.0, 0.0, 1.0, 0.0, 1.0, 1.0, 1.0, 1.0, 1.0, 1.0, 1.0, 1.0, 1.0, 0.0, 1.0, 0.0, 1.0, 0.0, 1.0, 0.0, 0.0, 0.0, 0.0, 0.0, 0.0, 0.0, 0.0, 0.0, 0.0, 1.0, 0.0, 1.0, 0.0, 1.0, 0.0, 1.0, 1.0, 1.0, 1.0, 1.0, 1.0, 1.0, 1.0, 1.0, 0.0, 0.0, 0.0, 0.0, 0.0, 0.0, 0.0, 0.0, 1.0, 0.0, 1.0, 0.0, 1.0, 0.0, 1.0, 0.0, 0.0, 0.0, 0.0, 0.0, 0.0, 0.0, 0.0, 0.0, 1.0, 1.0, 1.0, 1.0, 1.0, 1.0, 1.0, 1.0, 0.0, 0.0, 0.0, 0.0, 0.0, 0.0, 0.0, 0.0, 0.0, 0.0, 0.0, 0.0, 0.0, 0.0, 0.0, 0.0, 0.0, 0.0, 0.0, 0.0, 0.0, 0.0, 0.0, 0.0, 0.0, 0.0, 0.0, 0.0, 0.0, 0.0, 0.0, 0.0, 1.0, 1.0, 1.0, 1.0, 1.0, 1.0, 1.0, 1.0, 0.0, 0.0, 0.0, 0.0, 0.0, 0.0, 0.0, 0.0, 0.0, 1.0, 0.0, 1.0, 0.0, 1.0, 0.0, 1.0, 0.0, 1.0, 0.0, 1.0, 0.0, 1.0, 0.0, 1.0, 0.0, 1.0, 0.0, 1.0, 0.0, 1.0, 0.0, 1.0, 1.0, 1.0, 1.0, 1.0, 1.0, 1.0, 1.0, 1.0, 0.0, 0.0, 0.0, 0.0, 0.0, 0.0, 0.0, 0.0, 0.0, 1.0, 0.0, 1.0, 0.0, 1.0, 0.0, 1.0, 1.0, 1.0, 1.0, 1.0, 1.0, 1.0, 1.0, 1.0, 0.0, 0.0, 0.0, 0.0, 0.0, 0.0, 0.0, 0.0, 0.0, 0.0, 0.0, 0.0, 0.0, 0.0, 0.0, 0.0, 1.0, 0.0, 1.0, 0.0, 1.0, 0.0, 1.0, 0.0, 0.0, 0.0, 0.0, 0.0, 0.0, 0.0, 0.0, 0.0, 0.0, 1.0, 0.0, 1.0, 0.0, 1.0, 0.0, 1.0, 1.0, 0.0, 1.0, 0.0, 1.0, 0.0, 1.0, 0.0, 0.0, 1.0, 0.0, 1.0, 0.0, 1.0, 0.0, 1.0, 1.0, 1.0, 1.0, 1.0, 1.0, 1.0, 1.0, 1.0, 0.0, 0.0, 0.0, 0.0, 0.0, 0.0, 0.0, 0.0, 0.0, 0.0, 0.0, 0.0, 0.0, 0.0, 0.0, 0.0, 1.0, 0.0, 1.0, 0.0, 1.0, 0.0, 1.0, 0.0, 0.0, 0.0, 0.0, 0.0, 0.0, 0.0, 0.0, 0.0, 0.0, 1.0, 0.0, 1.0, 0.0, 1.0, 0.0, 1.0, 0.0, 0.0, 0.0, 0.0, 0.0, 0.0, 0.0, 0.0, 0.0, 0.0, 0.0, 0.0, 0.0, 0.0, 0.0, 0.0, 0.0, 0.0, 0.0, 0.0, 0.0, 0.0, 0.0, 0.0, 0.0, 1.0, 0.0, 1.0, 0.0, 1.0, 0.0, 1.0, 0.0, 1.0, 0.0, 0.0, 0.0, 0.0, 0.0, 1.0, 1.0, 0.0, 1.0, 1.0, 1.0, 1.0, 1.0, 0.0, 0.0, 1.0, 0.0, 1.0, 0.0, 1.0, 0.0, 1.0, 0.0, 0.0, 0.0, 0.0, 0.0, 0.0, 0.0, 0.0, 1.0, 0.0, 1.0, 0.0, 1.0, 0.0, 1.0, 0.0, 0.0, 0.0, 1.0, 0.0, 1.0, 0.0, 0.0, 0.0, 1.0, 1.0, 0.0, 1.0, 0.0, 1.0, 1.0, 1.0, 0.0, 0.0, 0.0, 1.0, 1.0, 1.0, 1.0, 0.0, 1.0, 1.0, 1.0, 1.0, 1.0, 1.0, 1.0, 1.0, 1.0, 1.0, 1.0, 1.0, 1.0, 1.0, 1.0, 1.0, 0.0, 0.0, 0.0, 0.0, 0.0, 0.0, 0.0, 0.0, 0.0, 0.0, 0.0, 0.0, 0.0, 0.0, 0.0, 0.0, 0.0, 0.0, 0.0, 0.0, 0.0, 0.0, 0.0, 0.0, 0.0, 1.0, 0.0, 1.0, 0.0, 1.0, 0.0, 1.0, 1.0, 1.0, 1.0, 1.0, 1.0, 1.0, 1.0, 1.0, 1.0, 1.0, 1.0, 1.0, 1.0, 1.0, 1.0, 1.0, 1.0, 1.0, 1.0, 1.0, 1.0, 1.0, 1.0, 1.0, 0.0, 0.0, 0.0, 0.0, 0.0, 0.0, 0.0, 0.0, 0.0, 1.0, 0.0, 1.0, 0.0, 1.0, 0.0, 1.0, 0.0, 0.0, 0.0, 0.0, 0.0, 0.0, 0.0, 0.0, 0.0, 0.0, 0.0, 0.0, 0.0, 0.0, 0.0, 0.0, 1.0, 0.0, 1.0, 0.0, 1.0, 0.0, 1.0, 0.0, 0.0, 0.0, 0.0, 0.0, 0.0, 0.0, 0.0, 0.0, 0.0, 0.0, 0.0, 0.0, 0.0, 0.0, 0.0, 0.0, 1.0, 0.0, 1.0, 0.0, 1.0, 0.0, 1.0, 0.0, 1.0, 0.0, 1.0, 0.0, 1.0, 0.0, 1.0, 0.0, 0.0, 0.0, 0.0, 0.0, 0.0, 0.0, 0.0, 0.0, 1.0, 0.0, 1.0, 0.0, 1.0, 0.0, 1.0, 0.0, 0.0, 1.0, 0.0, 1.0, 0.0, 1.0, 0.0, 1.0, 0.0, 0.0, 0.0, 0.0, 0.0, 0.0, 0.0, 0.0, 0.0, 1.0, 0.0, 1.0, 0.0, 1.0, 0.0, 1.0, 0.0, 1.0, 0.0, 1.0, 0.0, 1.0, 0.0, 1.0, 0.0, 0.0, 0.0, 0.0, 0.0, 0.0, 0.0, 0.0, 0.0, 1.0, 0.0, 1.0, 0.0, 1.0, 0.0, 1.0, 1.0, 1.0, 1.0, 1.0, 1.0, 1.0, 1.0, 1.0, 1.0, 1.0, 1.0, 1.0, 1.0, 1.0, 1.0, 1.0, 0.0, 1.0, 0.0, 1.0, 0.0, 1.0, 0.0, 1.0, 1.0, 0.0, 1.0, 0.0, 1.0, 0.0, 1.0, 0.0, 0.0, 1.0, 0.0, 1.0, 0.0, 1.0, 0.0, 1.0, 1.0, 1.0, 1.0, 1.0, 1.0, 1.0, 1.0, 1.0, 1.0, 1.0, 1.0, 1.0, 1.0, 1.0, 1.0, 1.0, 1.0, 1.0, 1.0, 1.0, 1.0, 1.0, 1.0, 1.0, 0.0, 1.0, 0.0, 1.0, 0.0, 1.0, 0.0, 1.0, 0.0, 0.0, 0.0, 0.0, 0.0, 0.0, 0.0, 0.0, 1.0, 1.0, 1.0, 1.0, 1.0, 1.0, 1.0, 1.0, 0.0, 1.0, 0.0, 1.0, 0.0, 1.0, 0.0, 1.0, 0.0, 0.0, 0.0, 0.0, 0.0, 0.0, 0.0, 0.0, 0.0, 0.0, 0.0, 0.0, 0.0, 0.0, 0.0, 0.0, 1.0, 0.0, 1.0, 0.0, 1.0, 0.0, 1.0, 0.0, 0.0, 0.0, 0.0, 0.0, 0.0, 0.0, 0.0, 0.0, 1.0, 1.0, 1.0, 1.0, 1.0, 1.0, 1.0, 1.0, 1.0, 1.0, 1.0, 1.0, 1.0, 1.0, 1.0, 1.0, 1.0, 0.0, 1.0, 0.0, 1.0, 0.0, 1.0, 0.0, 0.0, 0.0, 0.0, 0.0, 0.0, 0.0, 0.0, 0.0, 1.0, 0.0, 1.0, 0.0, 1.0, 0.0, 1.0, 0.0, 1.0, 0.0, 1.0, 0.0, 1.0, 0.0, 1.0, 0.0, 0.0, 0.0, 0.0, 0.0, 0.0, 0.0, 0.0, 0.0, 0.0, 0.0, 0.0, 0.0, 0.0, 0.0, 0.0, 0.0, 0.0, 0.0, 0.0, 0.0, 0.0, 0.0, 0.0, 0.0, 1.0, 0.0, 1.0, 0.0, 1.0, 0.0, 1.0, 0.0, 0.0, 0.0, 0.0, 0.0, 0.0, 0.0, 0.0, 0.0, 0.0, 0.0, 0.0, 0.0, 0.0, 0.0, 0.0, 0.0, 0.0, 0.0, 0.0, 0.0, 0.0, 0.0, 0.0, 0.0, 0.0, 0.0, 0.0, 0.0, 0.0, 0.0, 0.0, 0.0, 1.0, 0.0, 1.0, 0.0, 1.0, 0.0, 1.0, 0.0, 0.0, 0.0, 0.0, 0.0, 0.0, 0.0, 0.0, 0.0, 0.0, 0.0, 0.0, 0.0, 0.0, 0.0, 0.0, 0.0, 0.0, 0.0, 0.0, 0.0, 0.0, 0.0, 0.0, 0.0, 1.0, 0.0, 1.0, 0.0, 1.0, 0.0, 1.0, 0.0, 0.0, 0.0, 0.0, 0.0, 0.0, 0.0, 0.0, 0.0, 0.0, 0.0, 0.0, 0.0, 0.0, 0.0, 0.0, 0.0, 1.0, 0.0, 1.0, 0.0, 1.0, 0.0, 1.0, 0.0, 0.0, 0.0, 0.0, 0.0, 0.0, 0.0, 0.0, 0.0, 1.0, 0.0, 1.0, 0.0, 1.0, 0.0, 1.0, 0.0, 1.0, 1.0, 1.0, 1.0, 1.0, 1.0, 1.0, 1.0, 1.0, 0.0, 1.0, 0.0, 1.0, 0.0, 1.0, 0.0, 0.0, 0.0, 0.0, 0.0, 0.0, 0.0, 0.0, 0.0, 0.0, 1.0, 0.0, 1.0, 0.0, 1.0, 0.0, 1.0, 1.0, 1.0, 1.0, 1.0, 1.0, 1.0, 1.0, 1.0, 0.0, 0.0, 0.0, 0.0, 0.0, 0.0, 0.0, 0.0, 1.0, 0.0, 1.0, 0.0, 1.0, 0.0, 1.0, 0.0, 0.0, 0.0, 0.0, 0.0, 0.0, 0.0, 0.0, 0.0, 1.0, 1.0, 1.0, 1.0, 1.0, 1.0, 1.0, 1.0, 0.0, 0.0, 0.0, 0.0, 0.0, 0.0, 0.0, 0.0, 0.0, 0.0, 0.0, 0.0, 0.0, 0.0, 0.0, 0.0, 0.0, 0.0, 0.0, 0.0, 0.0, 0.0, 0.0, 0.0, 0.0, 0.0, 0.0, 0.0, 0.0, 0.0, 0.0, 0.0, 1.0, 1.0, 1.0, 1.0, 1.0, 1.0, 1.0, 1.0, 0.0, 0.0, 0.0, 0.0, 0.0, 0.0, 0.0, 0.0, 0.0, 1.0, 0.0, 1.0, 0.0, 1.0, 0.0, 1.0, 0.0, 1.0, 0.0, 1.0, 0.0, 1.0, 0.0, 1.0, 0.0, 1.0, 0.0, 1.0, 0.0, 1.0, 0.0, 1.0, 1.0, 1.0, 1.0, 1.0, 1.0, 1.0, 1.0, 1.0, 0.0, 0.0, 0.0, 0.0, 0.0, 0.0, 0.0, 0.0, 0.0, 1.0, 0.0, 1.0, 0.0, 1.0, 0.0, 1.0, 1.0, 1.0, 1.0, 1.0, 1.0, 1.0, 1.0, 1.0, 0.0, 0.0, 0.0, 0.0, 0.0, 0.0, 0.0, 0.0, 0.0, 0.0, 0.0, 0.0, 0.0, 0.0, 0.0, 0.0, 1.0, 0.0, 1.0, 0.0, 1.0, 0.0, 1.0, 0.0, 0.0, 0.0, 0.0, 0.0, 0.0, 0.0, 0.0, 0.0, 0.0, 1.0, 0.0, 1.0, 0.0, 1.0, 0.0, 1.0, 1.0, 0.0, 1.0, 0.0, 1.0, 0.0, 1.0, 0.0, 0.0, 1.0, 0.0, 1.0, 0.0, 1.0, 0.0, 1.0, 1.0, 1.0, 1.0, 1.0, 1.0, 1.0, 1.0, 1.0, 0.0, 0.0, 0.0, 0.0, 0.0, 0.0, 0.0, 0.0, 0.0, 0.0, 0.0, 0.0, 0.0, 0.0, 0.0, 0.0, 1.0, 0.0, 1.0, 0.0, 1.0, 0.0, 1.0, 0.0, 0.0, 0.0, 0.0, 0.0, 0.0, 0.0, 0.0, 0.0, 0.0, 1.0, 0.0, 1.0, 0.0, 1.0, 0.0, 1.0, 0.0, 0.0, 0.0, 0.0, 0.0, 0.0, 0.0, 0.0, 0.0, 0.0, 0.0, 0.0, 0.0, 0.0, 0.0, 0.0, 0.0, 0.0, 0.0, 0.0, 0.0, 0.0, 0.0, 0.0, 0.0, 1.0, 0.0, 1.0, 0.0, 1.0, 0.0, 1.0, 0.0, 1.0, 0.0, 0.0, 0.0, 0.0, 0.0, 1.0, 1.0, 0.0, 1.0, 1.0, 1.0, 1.0, 1.0, 0.0, 0.0, 1.0, 0.0, 1.0, 0.0, 1.0, 0.0, 1.0, 0.0, 0.0, 0.0, 0.0, 0.0, 0.0, 0.0, 0.0, 1.0, 0.0, 1.0, 0.0, 1.0, 0.0, 1.0, 0.0, 0.0, 0.0, 1.0, 0.0, 1.0, 0.0, 0.0, 0.0, 1.0, 1.0, 0.0, 1.0, 0.0, 1.0, 1.0, 1.0, 0.0, 0.0, 0.0, 1.0, 1.0, 1.0, 1.0, 0.0, 1.0, 1.0, 1.0, 1.0, 1.0, 1.0, 1.0, 1.0, 1.0, 1.0, 1.0, 1.0, 1.0, 1.0, 1.0, 1.0, 0.0, 0.0, 0.0, 0.0, 0.0, 0.0, 0.0, 0.0, 0.0, 0.0, 0.0, 0.0, 0.0, 0.0, 0.0, 0.0, 0.0, 0.0, 0.0, 0.0, 0.0, 0.0, 0.0, 0.0, 0.0, 1.0, 0.0, 1.0, 0.0, 1.0, 0.0, 1.0, 1.0, 1.0, 1.0, 1.0, 1.0, 1.0, 1.0, 1.0, 1.0, 1.0, 1.0, 1.0, 1.0, 1.0, 1.0, 1.0, 1.0, 1.0, 1.0, 1.0, 1.0, 1.0, 1.0, 1.0, 0.0, 0.0, 0.0, 0.0, 0.0, 0.0, 0.0, 0.0, 0.0, 1.0, 0.0, 1.0, 0.0, 1.0, 0.0, 1.0, 0.0, 0.0, 0.0, 0.0, 0.0, 0.0, 0.0, 0.0, 0.0, 0.0, 0.0, 0.0, 0.0, 0.0, 0.0, 0.0, 1.0, 0.0, 1.0, 0.0, 1.0, 0.0, 1.0, 0.0, 0.0, 0.0, 0.0, 0.0, 0.0, 0.0, 0.0, 0.0, 0.0, 0.0, 0.0, 0.0, 0.0, 0.0, 0.0, 0.0, 1.0, 0.0, 1.0, 0.0, 1.0, 0.0, 1.0, 0.0, 1.0, 0.0, 1.0, 0.0, 1.0, 0.0, 1.0, 0.0, 0.0, 0.0, 0.0, 0.0, 0.0, 0.0, 0.0, 0.0, 1.0, 0.0, 1.0, 0.0, 1.0, 0.0, 1.0, 0.0, 0.0, 1.0, 0.0, 1.0, 0.0, 1.0, 0.0, 1.0, 0.0, 0.0, 0.0, 0.0, 0.0, 0.0, 0.0, 0.0, 0.0, 1.0, 0.0, 1.0, 0.0, 1.0, 0.0, 1.0, 0.0, 1.0, 0.0, 1.0, 0.0, 1.0, 0.0, 1.0, 0.0, 0.0, 0.0, 0.0, 0.0, 0.0, 0.0, 0.0, 0.0, 1.0, 0.0, 1.0, 0.0, 1.0, 0.0, 1.0, 1.0, 1.0, 1.0, 1.0, 1.0, 1.0, 1.0, 1.0, 1.0, 1.0, 1.0, 1.0, 1.0, 1.0, 1.0, 1.0, 0.0, 1.0, 0.0, 1.0, 0.0, 1.0, 0.0, 1.0, 1.0, 0.0, 1.0, 0.0, 1.0, 0.0, 1.0, 0.0, 0.0, 1.0, 0.0, 1.0, 0.0, 1.0, 0.0, 1.0, 1.0, 1.0, 1.0, 1.0, 1.0, 1.0, 1.0, 1.0, 1.0, 1.0, 1.0, 1.0, 1.0, 1.0, 1.0, 1.0, 1.0, 1.0, 1.0, 1.0, 1.0, 1.0, 1.0, 1.0, 0.0, 1.0, 0.0, 1.0, 0.0, 1.0, 0.0, 1.0, 0.0, 0.0, 0.0, 0.0, 0.0, 0.0, 0.0, 0.0, 1.0, 1.0, 1.0, 1.0, 1.0, 1.0, 1.0, 1.0, 0.0, 1.0, 0.0, 1.0, 0.0, 1.0, 0.0, 1.0, 0.0, 0.0, 0.0, 0.0, 0.0, 0.0, 0.0, 0.0, 0.0, 0.0, 0.0, 0.0, 0.0, 0.0, 0.0, 0.0, 1.0, 0.0, 1.0, 0.0, 1.0, 0.0, 1.0, 0.0, 0.0, 0.0, 0.0, 0.0, 0.0, 0.0, 0.0, 0.0, 1.0, 1.0, 1.0, 1.0, 1.0, 1.0, 1.0, 1.0, 1.0, 1.0, 1.0, 1.0, 1.0, 1.0, 1.0, 1.0, 1.0, 0.0, 1.0, 0.0, 1.0, 0.0, 1.0, 0.0, 0.0, 0.0, 0.0, 0.0, 0.0, 0.0, 0.0, 0.0, 1.0, 0.0, 1.0, 0.0, 1.0, 0.0, 1.0, 0.0, 1.0, 0.0, 1.0, 0.0, 1.0, 0.0, 1.0, 0.0, 0.0, 0.0, 0.0, 0.0, 0.0, 0.0, 0.0, 0.0, 0.0, 0.0, 0.0, 0.0, 0.0, 0.0, 0.0, 0.0, 0.0, 0.0, 0.0, 0.0, 0.0, 0.0, 0.0, 0.0, 1.0, 0.0, 1.0, 0.0, 1.0, 0.0, 1.0, 0.0, 0.0, 0.0, 0.0, 0.0, 0.0, 0.0, 0.0, 0.0, 0.0, 0.0, 0.0, 0.0, 0.0, 0.0, 0.0, 0.0, 0.0, 0.0, 0.0, 0.0, 0.0, 0.0, 0.0, 0.0, 0.0, 0.0, 0.0, 0.0, 0.0, 0.0, 0.0, 0.0, 1.0, 0.0, 1.0, 0.0, 1.0, 0.0, 1.0, 0.0, 0.0, 0.0, 0.0, 0.0, 0.0, 0.0, 0.0, 0.0, 0.0, 0.0, 0.0, 0.0, 0.0, 0.0, 0.0, 0.0, 0.0, 0.0, 0.0, 0.0, 0.0, 0.0, 0.0, 0.0, 1.0, 0.0, 1.0, 0.0, 1.0, 0.0, 1.0, 0.0, 0.0, 0.0, 0.0, 0.0, 0.0, 0.0, 0.0, 0.0, 0.0, 0.0, 0.0, 0.0, 0.0, 0.0, 0.0, 0.0, 1.0, 0.0, 1.0, 0.0, 1.0, 0.0, 1.0, 0.0, 0.0, 0.0, 0.0, 0.0, 0.0, 0.0, 0.0, 0.0, 1.0, 0.0, 1.0, 0.0, 1.0, 0.0, 1.0, 0.0, 1.0, 1.0, 1.0, 1.0, 1.0, 1.0, 1.0, 1.0, 1.0, 0.0, 1.0, 0.0, 1.0, 0.0, 1.0, 0.0, 0.0, 0.0, 0.0, 0.0, 0.0, 0.0, 0.0, 0.0, 0.0, 1.0, 0.0, 1.0, 0.0, 1.0, 0.0, 1.0, 1.0, 1.0, 1.0, 1.0, 1.0, 1.0, 1.0, 1.0, 0.0, 0.0, 0.0, 0.0, 0.0, 0.0, 0.0, 0.0, 1.0, 0.0, 1.0, 0.0, 1.0, 0.0, 1.0, 0.0, 0.0, 0.0, 0.0, 0.0, 0.0, 0.0, 0.0, 0.0, 1.0, 1.0, 1.0, 1.0, 1.0, 1.0, 1.0, 1.0, 0.0, 0.0, 0.0, 0.0, 0.0, 0.0, 0.0, 0.0, 0.0, 0.0, 0.0, 0.0, 0.0, 0.0, 0.0, 0.0, 0.0, 0.0, 0.0, 0.0, 0.0, 0.0, 0.0, 0.0, 0.0, 0.0, 0.0, 0.0, 0.0, 0.0, 0.0, 0.0, 1.0, 1.0, 1.0, 1.0, 1.0, 1.0, 1.0, 1.0, 0.0, 0.0, 0.0, 0.0, 0.0, 0.0, 0.0, 0.0, 0.0, 1.0, 0.0, 1.0, 0.0, 1.0, 0.0, 1.0, 0.0, 1.0, 0.0, 1.0, 0.0, 1.0, 0.0, 1.0, 0.0, 1.0, 0.0, 1.0, 0.0, 1.0, 0.0, 1.0, 1.0, 0.0, 1.0, 0.0, 1.0, 0.0, 1.0, 0.0, 0.0, 0.0, 0.0, 0.0, 0.0, 0.0, 0.0, 0.0, 0.0, 0.0, 0.0, 0.0, 0.0, 0.0, 0.0, 0.0, 0.0, 0.0, 0.0, 0.0, 0.0, 0.0, 0.0, 0.0, 0.0, 0.0, 0.0, 0.0, 0.0, 0.0, 0.0, 0.0, 0.0, 0.0, 0.0, 0.0, 0.0, 0.0, 0.0, 0.0, 0.0, 0.0, 0.0, 0.0, 0.0, 0.0, 0.0, 0.0, 0.0, 0.0, 0.0, 0.0, 0.0, 0.0, 0.0, 0.0, 0.0, 0.0, 0.0, 0.0, 0.0, 0.0, 0.0, 0.0, 0.0, 0.0, 0.0, 1.0, 0.0, 1.0, 0.0, 0.0, 1.0, 0.0, 1.0, 0.0, 1.0, 0.0, 1.0, 0.0, 1.0, 1.0, 1.0, 1.0, 1.0, 1.0, 1.0, 1.0, 0.0, 1.0, 0.0, 1.0, 0.0, 1.0, 0.0, 1.0, 1.0, 1.0, 1.0, 1.0, 1.0, 1.0, 1.0, 1.0, 0.0, 1.0, 0.0, 1.0, 0.0, 1.0, 0.0, 1.0, 0.0, 0.0, 0.0, 0.0, 0.0, 0.0, 0.0, 0.0, 1.0, 0.0, 1.0, 0.0, 1.0, 0.0, 1.0, 0.0, 0.0, 0.0, 0.0, 0.0, 0.0, 0.0, 0.0, 0.0, 0.0, 0.0, 0.0, 0.0, 1.0, 0.0, 1.0, 0.0, 1.0, 1.0, 1.0, 0.0, 1.0, 0.0, 1.0, 1.0, 0.0, 1.0, 1.0, 1.0, 1.0, 1.0, 0.0, 1.0, 1.0, 1.0, 0.0, 1.0, 0.0, 1.0, 1.0, 1.0, 1.0, 0.0, 1.0, 0.0, 1.0, 0.0, 1.0, 0.0, 1.0, 1.0, 1.0, 1.0, 1.0, 1.0, 1.0, 1.0, 1.0, 1.0, 1.0, 1.0, 1.0, 1.0, 1.0, 1.0, 1.0, 0.0, 1.0, 0.0, 1.0, 0.0, 1.0, 0.0, 0.0, 0.0, 0.0, 0.0, 0.0, 0.0, 0.0, 0.0, 0.0, 0.0, 0.0, 0.0, 0.0, 0.0, 0.0, 0.0, 0.0, 1.0, 0.0, 1.0, 0.0, 1.0, 0.0, 1.0, 0.0, 1.0, 0.0, 1.0, 0.0, 1.0, 0.0, 1.0, 0.0, 1.0, 0.0, 0.0, 0.0, 0.0, 0.0, 1.0, 1.0, 0.0, 1.0, 0.0, 0.0, 0.0, 0.0, 0.0, 1.0, 0.0, 1.0, 1.0, 1.0, 1.0, 1.0, 0.0, 1.0, 0.0, 1.0, 0.0, 1.0, 0.0, 1.0, 0.0, 1.0, 0.0, 1.0, 0.0, 1.0, 0.0, 1.0, 0.0, 1.0, 1.0, 1.0, 1.0, 1.0, 1.0, 1.0, 1.0, 1.0, 1.0, 1.0, 1.0, 1.0, 1.0, 1.0, 1.0, 0.0, 0.0, 0.0, 0.0, 0.0, 0.0, 0.0, 0.0, 0.0, 0.0, 0.0, 0.0, 0.0, 0.0, 0.0, 0.0, 0.0, 1.0, 0.0, 1.0, 0.0, 1.0, 0.0, 1.0, 0.0, 1.0, 0.0, 1.0, 0.0, 1.0, 0.0, 1.0, 0.0, 0.0, 0.0, 0.0, 0.0, 0.0, 0.0, 0.0, 0.0, 0.0, 0.0, 0.0, 0.0, 0.0, 0.0, 0.0, 1.0, 0.0, 1.0, 0.0, 1.0, 0.0, 1.0, 0.0, 1.0, 0.0, 1.0, 0.0, 1.0, 0.0, 1.0, 0.0, 1.0, 1.0, 1.0, 1.0, 1.0, 1.0, 1.0, 1.0, 1.0, 1.0, 1.0, 1.0, 1.0, 1.0, 1.0, 1.0, 0.0, 1.0, 0.0, 1.0, 0.0, 1.0, 0.0, 1.0, 0.0, 1.0, 0.0, 1.0, 0.0, 1.0, 0.0, 1.0, 1.0, 1.0, 1.0, 1.0, 0.0, 1.0, 0.0, 1.0, 0.0, 0.0, 0.0, 1.0, 0.0, 1.0, 0.0, 0.0, 1.0, 0.0, 0.0, 0.0, 0.0, 0.0, 1.0, 0.0, 1.0, 0.0, 1.0, 1.0, 1.0, 1.0, 1.0, 0.0, 0.0, 0.0, 0.0, 0.0, 0.0, 0.0, 0.0, 0.0, 0.0, 0.0, 0.0, 0.0, 0.0, 0.0, 0.0, 0.0, 0.0, 0.0, 0.0, 0.0, 0.0, 0.0, 0.0, 0.0, 0.0, 0.0, 0.0, 0.0, 0.0, 0.0, 0.0, 0.0, 0.0, 0.0, 0.0, 0.0, 0.0, 0.0, 0.0, 0.0, 0.0, 0.0, 0.0, 0.0, 0.0, 0.0, 0.0, 0.0, 0.0, 0.0, 0.0, 0.0, 0.0, 0.0, 0.0, 0.0, 0.0, 0.0, 0.0, 0.0, 0.0, 0.0, 0.0, 0.0])
me_plane.materials.append(mat_metal)
me_plane.update()
me_plane_001 = bpy.data.meshes.new('Plane.001')
me_plane_001.from_pydata([(-1.0, -1.0, 0.0), (1.0, -1.0, 0.0), (-1.0, 1.0, 0.0), (1.0, 1.0, 0.0)], [], [(0, 1, 3, 2)])
_uv = me_plane_001.uv_layers.new(name='UVMap')
_uv.uv.foreach_set('vector', [0.0, 0.0, 1.0, 0.0, 1.0, 1.0, 0.0, 1.0])
me_plane_001.update()
me_plane_002 = bpy.data.meshes.new('Plane.002')
me_plane_002.from_pydata([(-1.0, -1.0, 0.0), (1.0, -1.0, 0.0), (-1.0, 1.0, 0.0), (1.0, 1.0, 0.0)], [], [(0, 1, 3, 2)])
_uv = me_plane_002.uv_layers.new(name='UVMap')
_uv.uv.foreach_set('vector', [0.0, 0.0, 1.0, 0.0, 1.0, 1.0, 0.0, 1.0])
me_plane_002.materials.append(mat_grass)
me_plane_002.update()
me_plane_003 = bpy.data.meshes.new('Plane.003')
me_plane_003.from_pydata([(-1.0, -1.0, 0.0), (1.0, -1.0, 0.0), (-1.0, 1.0, 0.0), (1.0, 1.0, 0.0)], [], [(0, 1, 3, 2)])
_uv = me_plane_003.uv_layers.new(name='UVMap')
_uv.uv.foreach_set('vector', [0.0, 0.0, 1.0, 0.0, 1.0, 1.0, 0.0, 1.0])
me_plane_003.materials.append(mat_grass_001)
me_plane_003.update()
me_plane_004 = bpy.data.meshes.new('Plane.004')
me_plane_004.from_pydata([(-1.0, -1.0, 0.0), (1.0, -1.0, 0.0), (-1.0, 1.0, 0.0), (1.0, 1.0, 0.0)], [], [(0, 1, 3, 2)])
_uv = me_plane_004.uv_layers.new(name='UVMap')
_uv.uv.foreach_set('vector', [0.0, 0.0, 1.0, 0.0, 1.0, 1.0, 0.0, 1.0])
me_plane_004.materials.append(mat_grass_002)
me_plane_004.update()
me_plane_005 = bpy.data.meshes.new('Plane.005')
me_plane_005.from_pydata([(-1.0, -1.0, 0.0), (1.0, -1.0, 0.0), (-1.0, 1.0, 0.0), (1.0, 1.0, 0.0)], [], [(0, 1, 3, 2)])
_uv = me_plane_005.uv_layers.new(name='UVMap')
_uv.uv.foreach_set('vector', [0.0, 0.0, 1.0, 0.0, 1.0, 1.0, 0.0, 1.0])
me_plane_005.materials.append(mat_trees)
me_plane_005.update()
me_plane_006 = bpy.data.meshes.new('Plane.006')
me_plane_006.from_pydata([(-1.0, -1.0, 0.0), (1.0, -1.0, 0.0), (-1.0, 1.0, 0.0), (1.0, 1.0, 0.0)], [], [(0, 1, 3, 2)])
_uv = me_plane_006.uv_layers.new(name='UVMap')
_uv.uv.foreach_set('vector', [0.0, 0.0, 1.0, 0.0, 1.0, 1.0, 0.0, 1.0])
me_plane_006.materials.append(mat_trees_001)
me_plane_006.update()
me_plane_011 = bpy.data.meshes.new('Plane.011')
me_plane_011.from_pydata([(-0.875, -0.1296, 0.001605), (0.875, -0.1296, 0.001605), (-0.875, 1.62, 0.001605), (0.875, 1.62, 0.001605), (-0.875, 47.78, 0.1048), (0.875, 47.78, 0.1048), (-0.875, 49.53, 0.1048), (0.875, 49.53, 0.1048), (-0.875, 22.89, 0.05119), (0.875, 22.89, 0.05119), (-0.875, 24.64, 0.05119), (0.875, 24.64, 0.05119), (-0.9167, 0.4969, 0.00107), (0.0, 4.06, 0.01072), (0.9167, 0.4969, 0.00107), (0.0, 5.893, 0.01072), (-0.9167, 48.41, 0.1043), (0.0, 51.97, 0.1139), (0.9167, 48.41, 0.1043), (0.0, 53.81, 0.1139), (-0.9167, 23.52, 0.05065), (0.0, 27.08, 0.0603), (0.9167, 23.52, 0.05065), (0.0, 28.92, 0.0603), (0.0, 28.25, 0.06084), (0.0, 53.14, 0.1145), (0.0, 5.226, 0.01126), (-0.9167, -0.003076, 0.00107), (0.5, 2.067, 0.006425), (0.9167, 0.9969, 0.00107), (-0.5, 3.9, 0.006425), (-0.9167, 47.91, 0.1043), (0.5, 49.98, 0.1096), (0.9167, 48.91, 0.1043), (-0.5, 51.81, 0.1096), (-0.9167, 23.02, 0.05065), (0.5, 25.09, 0.05601), (0.9167, 24.02, 0.05065), (-0.5, 26.92, 0.05601), (-0.9167, 0.9969, 0.00107), (-0.5, 2.067, 0.006425), (0.9167, -0.003076, 0.00107), (0.5, 3.9, 0.006425), (-0.9167, 48.91, 0.1043), (-0.5, 49.98, 0.1096), (0.9167, 47.91, 0.1043), (0.5, 51.81, 0.1096), (-0.9167, 24.02, 0.05065), (-0.5, 25.09, 0.05601), (0.9167, 23.02, 0.05065), (0.5, 26.92, 0.05601), (0.0, 28.75, 0.06084), (0.0, 27.75, 0.06084), (-0.5, 26.01, 0.05601), (0.5, 26.01, 0.05601), (0.0, 53.64, 0.1145), (0.0, 52.64, 0.1145), (-0.5, 50.9, 0.1096), (0.5, 50.9, 0.1096), (0.0, 5.726, 0.01126), (0.0, 4.726, 0.01126), (-0.5, 2.983, 0.006424), (0.5, 2.983, 0.006424), (0.5, 2.483, 0.006424), (-0.5, 2.483, 0.006424), (-0.5, 3.483, 0.006424), (0.5, 50.4, 0.1096), (-0.5, 50.4, 0.1096), (-0.5, 51.4, 0.1096), (0.5, 25.51, 0.05601), (-0.5, 25.51, 0.05601), (-0.5, 26.51, 0.05601), (0.5, 26.51, 0.05601), (0.5, 51.4, 0.1096), (0.5, 3.483, 0.006424)], [], [(74, 29, 3, 42), (73, 33, 7, 46), (72, 37, 11, 50), (71, 51, 23, 38), (70, 52, 24, 53), (69, 49, 22, 54), (68, 55, 19, 34), (67, 56, 25, 57), (66, 45, 18, 58), (65, 59, 15, 30), (64, 60, 26, 61), (63, 41, 14, 62), (60, 63, 62, 26), (13, 28, 63, 60), (28, 1, 41, 63), (27, 64, 61, 12), (0, 40, 64, 27), (40, 13, 60, 64), (39, 65, 30, 2), (12, 61, 65, 39), (61, 26, 59, 65), (56, 66, 58, 25), (17, 32, 66, 56), (32, 5, 45, 66), (31, 67, 57, 16), (4, 44, 67, 31), (44, 17, 56, 67), (43, 68, 34, 6), (16, 57, 68, 43), (57, 25, 55, 68), (52, 69, 54, 24), (21, 36, 69, 52), (36, 9, 49, 69), (35, 70, 53, 20), (8, 48, 70, 35), (48, 21, 52, 70), (47, 71, 38, 10), (20, 53, 71, 47), (53, 24, 51, 71), (51, 72, 50, 23), (24, 54, 72, 51), (54, 22, 37, 72), (55, 73, 46, 19), (25, 58, 73, 55), (58, 18, 33, 73), (59, 74, 42, 15), (26, 62, 74, 59), (62, 14, 29, 74)])
_uv = me_plane_011.uv_layers.new(name='UVMap')
_uv.uv.foreach_set('vector', [0.75, 0.75, 1.0, 0.75, 1.0, 1.0, 0.75, 1.0, 0.75, 0.75, 1.0, 0.75, 1.0, 1.0, 0.75, 1.0, 0.75, 0.75, 1.0, 0.75, 1.0, 1.0, 0.75, 1.0, 0.25, 0.75, 0.5, 0.75, 0.5, 1.0, 0.25, 1.0, 0.25, 0.25, 0.5, 0.25, 0.5, 0.5, 0.25, 0.5, 0.75, 0.25, 1.0, 0.25, 1.0, 0.5, 0.75, 0.5, 0.25, 0.75, 0.5, 0.75, 0.5, 1.0, 0.25, 1.0, 0.25, 0.25, 0.5, 0.25, 0.5, 0.5, 0.25, 0.5, 0.75, 0.25, 1.0, 0.25, 1.0, 0.5, 0.75, 0.5, 0.25, 0.75, 0.5, 0.75, 0.5, 1.0, 0.25, 1.0, 0.25, 0.25, 0.5, 0.25, 0.5, 0.5, 0.25, 0.5, 0.75, 0.25, 1.0, 0.25, 1.0, 0.5, 0.75, 0.5, 0.5, 0.25, 0.75, 0.25, 0.75, 0.5, 0.5, 0.5, 0.5, 0.0, 0.75, 0.0, 0.75, 0.25, 0.5, 0.25, 0.75, 0.0, 1.0, 0.0, 1.0, 0.25, 0.75, 0.25, 0.0, 0.25, 0.25, 0.25, 0.25, 0.5, 0.0, 0.5, 0.0, 0.0, 0.25, 0.0, 0.25, 0.25, 0.0, 0.25, 0.25, 0.0, 0.5, 0.0, 0.5, 0.25, 0.25, 0.25, 0.0, 0.75, 0.25, 0.75, 0.25, 1.0, 0.0, 1.0, 0.0, 0.5, 0.25, 0.5, 0.25, 0.75, 0.0, 0.75, 0.25, 0.5, 0.5, 0.5, 0.5, 0.75, 0.25, 0.75, 0.5, 0.25, 0.75, 0.25, 0.75, 0.5, 0.5, 0.5, 0.5, 0.0, 0.75, 0.0, 0.75, 0.25, 0.5, 0.25, 0.75, 0.0, 1.0, 0.0, 1.0, 0.25, 0.75, 0.25, 0.0, 0.25, 0.25, 0.25, 0.25, 0.5, 0.0, 0.5, 0.0, 0.0, 0.25, 0.0, 0.25, 0.25, 0.0, 0.25, 0.25, 0.0, 0.5, 0.0, 0.5, 0.25, 0.25, 0.25, 0.0, 0.75, 0.25, 0.75, 0.25, 1.0, 0.0, 1.0, 0.0, 0.5, 0.25, 0.5, 0.25, 0.75, 0.0, 0.75, 0.25, 0.5, 0.5, 0.5, 0.5, 0.75, 0.25, 0.75, 0.5, 0.25, 0.75, 0.25, 0.75, 0.5, 0.5, 0.5, 0.5, 0.0, 0.75, 0.0, 0.75, 0.25, 0.5, 0.25, 0.75, 0.0, 1.0, 0.0, 1.0, 0.25, 0.75, 0.25, 0.0, 0.25, 0.25, 0.25, 0.25, 0.5, 0.0, 0.5, 0.0, 0.0, 0.25, 0.0, 0.25, 0.25, 0.0, 0.25, 0.25, 0.0, 0.5, 0.0, 0.5, 0.25, 0.25, 0.25, 0.0, 0.75, 0.25, 0.75, 0.25, 1.0, 0.0, 1.0, 0.0, 0.5, 0.25, 0.5, 0.25, 0.75, 0.0, 0.75, 0.25, 0.5, 0.5, 0.5, 0.5, 0.75, 0.25, 0.75, 0.5, 0.75, 0.75, 0.75, 0.75, 1.0, 0.5, 1.0, 0.5, 0.5, 0.75, 0.5, 0.75, 0.75, 0.5, 0.75, 0.75, 0.5, 1.0, 0.5, 1.0, 0.75, 0.75, 0.75, 0.5, 0.75, 0.75, 0.75, 0.75, 1.0, 0.5, 1.0, 0.5, 0.5, 0.75, 0.5, 0.75, 0.75, 0.5, 0.75, 0.75, 0.5, 1.0, 0.5, 1.0, 0.75, 0.75, 0.75, 0.5, 0.75, 0.75, 0.75, 0.75, 1.0, 0.5, 1.0, 0.5, 0.5, 0.75, 0.5, 0.75, 0.75, 0.5, 0.75, 0.75, 0.5, 1.0, 0.5, 1.0, 0.75, 0.75, 0.75])
me_plane_011.update()
me_plane_014 = bpy.data.meshes.new('Plane.014')
me_plane_014.from_pydata([(-0.875, -0.1296, 0.001605), (0.875, -0.1296, 0.001605), (-0.875, 1.62, 0.001605), (0.875, 1.62, 0.001605), (-0.875, 47.78, 0.1048), (0.875, 47.78, 0.1048), (-0.875, 49.53, 0.1048), (0.875, 49.53, 0.1048), (-0.875, 22.89, 0.05119), (0.875, 22.89, 0.05119), (-0.875, 24.64, 0.05119), (0.875, 24.64, 0.05119), (-0.9167, 0.4969, 0.00107), (0.0, 4.06, 0.01072), (0.9167, 0.4969, 0.00107), (0.0, 5.893, 0.01072), (-0.9167, 48.41, 0.1043), (0.0, 51.97, 0.1139), (0.9167, 48.41, 0.1043), (0.0, 53.81, 0.1139), (-0.9167, 23.52, 0.05065), (0.0, 27.08, 0.0603), (0.9167, 23.52, 0.05065), (0.0, 28.92, 0.0603), (0.0, 28.25, 0.06084), (0.0, 53.14, 0.1145), (0.0, 5.226, 0.01126), (-0.9167, -0.003076, 0.00107), (0.5, 2.067, 0.006425), (0.9167, 0.9969, 0.00107), (-0.5, 3.9, 0.006425), (-0.9167, 47.91, 0.1043), (0.5, 49.98, 0.1096), (0.9167, 48.91, 0.1043), (-0.5, 51.81, 0.1096), (-0.9167, 23.02, 0.05065), (0.5, 25.09, 0.05601), (0.9167, 24.02, 0.05065), (-0.5, 26.92, 0.05601), (-0.9167, 0.9969, 0.00107), (-0.5, 2.067, 0.006425), (0.9167, -0.003076, 0.00107), (0.5, 3.9, 0.006425), (-0.9167, 48.91, 0.1043), (-0.5, 49.98, 0.1096), (0.9167, 47.91, 0.1043), (0.5, 51.81, 0.1096), (-0.9167, 24.02, 0.05065), (-0.5, 25.09, 0.05601), (0.9167, 23.02, 0.05065), (0.5, 26.92, 0.05601), (0.0, 28.75, 0.06084), (0.0, 27.75, 0.06084), (-0.5, 26.01, 0.05601), (0.5, 26.01, 0.05601), (0.0, 53.64, 0.1145), (0.0, 52.64, 0.1145), (-0.5, 50.9, 0.1096), (0.5, 50.9, 0.1096), (0.0, 5.726, 0.01126), (0.0, 4.726, 0.01126), (-0.5, 2.983, 0.006424), (0.5, 2.983, 0.006424), (0.5, 2.483, 0.006424), (-0.5, 2.483, 0.006424), (-0.5, 3.483, 0.006424), (0.5, 50.4, 0.1096), (-0.5, 50.4, 0.1096), (-0.5, 51.4, 0.1096), (0.5, 25.51, 0.05601), (-0.5, 25.51, 0.05601), (-0.5, 26.51, 0.05601), (0.5, 26.51, 0.05601), (0.5, 51.4, 0.1096), (0.5, 3.483, 0.006424)], [], [(74, 29, 3, 42), (73, 33, 7, 46), (72, 37, 11, 50), (71, 51, 23, 38), (70, 52, 24, 53), (69, 49, 22, 54), (68, 55, 19, 34), (67, 56, 25, 57), (66, 45, 18, 58), (65, 59, 15, 30), (64, 60, 26, 61), (63, 41, 14, 62), (60, 63, 62, 26), (13, 28, 63, 60), (28, 1, 41, 63), (27, 64, 61, 12), (0, 40, 64, 27), (40, 13, 60, 64), (39, 65, 30, 2), (12, 61, 65, 39), (61, 26, 59, 65), (56, 66, 58, 25), (17, 32, 66, 56), (32, 5, 45, 66), (31, 67, 57, 16), (4, 44, 67, 31), (44, 17, 56, 67), (43, 68, 34, 6), (16, 57, 68, 43), (57, 25, 55, 68), (52, 69, 54, 24), (21, 36, 69, 52), (36, 9, 49, 69), (35, 70, 53, 20), (8, 48, 70, 35), (48, 21, 52, 70), (47, 71, 38, 10), (20, 53, 71, 47), (53, 24, 51, 71), (51, 72, 50, 23), (24, 54, 72, 51), (54, 22, 37, 72), (55, 73, 46, 19), (25, 58, 73, 55), (58, 18, 33, 73), (59, 74, 42, 15), (26, 62, 74, 59), (62, 14, 29, 74)])
_uv = me_plane_014.uv_layers.new(name='UVMap')
_uv.uv.foreach_set('vector', [0.75, 0.75, 1.0, 0.75, 1.0, 1.0, 0.75, 1.0, 0.75, 0.75, 1.0, 0.75, 1.0, 1.0, 0.75, 1.0, 0.75, 0.75, 1.0, 0.75, 1.0, 1.0, 0.75, 1.0, 0.25, 0.75, 0.5, 0.75, 0.5, 1.0, 0.25, 1.0, 0.25, 0.25, 0.5, 0.25, 0.5, 0.5, 0.25, 0.5, 0.75, 0.25, 1.0, 0.25, 1.0, 0.5, 0.75, 0.5, 0.25, 0.75, 0.5, 0.75, 0.5, 1.0, 0.25, 1.0, 0.25, 0.25, 0.5, 0.25, 0.5, 0.5, 0.25, 0.5, 0.75, 0.25, 1.0, 0.25, 1.0, 0.5, 0.75, 0.5, 0.25, 0.75, 0.5, 0.75, 0.5, 1.0, 0.25, 1.0, 0.25, 0.25, 0.5, 0.25, 0.5, 0.5, 0.25, 0.5, 0.75, 0.25, 1.0, 0.25, 1.0, 0.5, 0.75, 0.5, 0.5, 0.25, 0.75, 0.25, 0.75, 0.5, 0.5, 0.5, 0.5, 0.0, 0.75, 0.0, 0.75, 0.25, 0.5, 0.25, 0.75, 0.0, 1.0, 0.0, 1.0, 0.25, 0.75, 0.25, 0.0, 0.25, 0.25, 0.25, 0.25, 0.5, 0.0, 0.5, 0.0, 0.0, 0.25, 0.0, 0.25, 0.25, 0.0, 0.25, 0.25, 0.0, 0.5, 0.0, 0.5, 0.25, 0.25, 0.25, 0.0, 0.75, 0.25, 0.75, 0.25, 1.0, 0.0, 1.0, 0.0, 0.5, 0.25, 0.5, 0.25, 0.75, 0.0, 0.75, 0.25, 0.5, 0.5, 0.5, 0.5, 0.75, 0.25, 0.75, 0.5, 0.25, 0.75, 0.25, 0.75, 0.5, 0.5, 0.5, 0.5, 0.0, 0.75, 0.0, 0.75, 0.25, 0.5, 0.25, 0.75, 0.0, 1.0, 0.0, 1.0, 0.25, 0.75, 0.25, 0.0, 0.25, 0.25, 0.25, 0.25, 0.5, 0.0, 0.5, 0.0, 0.0, 0.25, 0.0, 0.25, 0.25, 0.0, 0.25, 0.25, 0.0, 0.5, 0.0, 0.5, 0.25, 0.25, 0.25, 0.0, 0.75, 0.25, 0.75, 0.25, 1.0, 0.0, 1.0, 0.0, 0.5, 0.25, 0.5, 0.25, 0.75, 0.0, 0.75, 0.25, 0.5, 0.5, 0.5, 0.5, 0.75, 0.25, 0.75, 0.5, 0.25, 0.75, 0.25, 0.75, 0.5, 0.5, 0.5, 0.5, 0.0, 0.75, 0.0, 0.75, 0.25, 0.5, 0.25, 0.75, 0.0, 1.0, 0.0, 1.0, 0.25, 0.75, 0.25, 0.0, 0.25, 0.25, 0.25, 0.25, 0.5, 0.0, 0.5, 0.0, 0.0, 0.25, 0.0, 0.25, 0.25, 0.0, 0.25, 0.25, 0.0, 0.5, 0.0, 0.5, 0.25, 0.25, 0.25, 0.0, 0.75, 0.25, 0.75, 0.25, 1.0, 0.0, 1.0, 0.0, 0.5, 0.25, 0.5, 0.25, 0.75, 0.0, 0.75, 0.25, 0.5, 0.5, 0.5, 0.5, 0.75, 0.25, 0.75, 0.5, 0.75, 0.75, 0.75, 0.75, 1.0, 0.5, 1.0, 0.5, 0.5, 0.75, 0.5, 0.75, 0.75, 0.5, 0.75, 0.75, 0.5, 1.0, 0.5, 1.0, 0.75, 0.75, 0.75, 0.5, 0.75, 0.75, 0.75, 0.75, 1.0, 0.5, 1.0, 0.5, 0.5, 0.75, 0.5, 0.75, 0.75, 0.5, 0.75, 0.75, 0.5, 1.0, 0.5, 1.0, 0.75, 0.75, 0.75, 0.5, 0.75, 0.75, 0.75, 0.75, 1.0, 0.5, 1.0, 0.5, 0.5, 0.75, 0.5, 0.75, 0.75, 0.5, 0.75, 0.75, 0.5, 1.0, 0.5, 1.0, 0.75, 0.75, 0.75])
me_plane_014.update()

# ---- objects
ob_light = bpy.data.objects.new('Light', light_light)
ob_camera = bpy.data.objects.new('Camera', cam_camera)
ob_electrical_tower = bpy.data.objects.new('Electrical Tower', me_plane)
ob_plane_001 = bpy.data.objects.new('Plane.001', me_plane_001)
ob_plane = bpy.data.objects.new('Plane', me_plane_002)
ob_plane_002 = bpy.data.objects.new('Plane.002', me_plane_003)
ob_plane_003 = bpy.data.objects.new('Plane.003', me_plane_004)
ob_plane_004 = bpy.data.objects.new('Plane.004', me_plane_005)
ob_plane_005 = bpy.data.objects.new('Plane.005', me_plane_006)
ob_electricallines = bpy.data.objects.new('ElectricalLines', me_plane_011)
ob_electricallines_001 = bpy.data.objects.new('ElectricalLines.001', me_plane_014)
_N = ng_geometry_nodes.nodes; _L = ng_geometry_nodes.links
n0 = _N.new('NodeGroupOutput'); n0.name = 'Group Output'; n0.location = (200, 0)
n1 = _N.new('GeometryNodeObjectInfo'); n1.name = 'Object Info'; n1.location = (-370, -227)
n1.inputs[0].default_value = ob_electrical_tower
n2 = _N.new('GeometryNodeInstanceOnPoints'); n2.name = 'Instance on Points'; n2.location = (-115, 124)
n3 = _N.new('NodeGroupInput'); n3.name = 'Group Input'; n3.location = (-745, -3)
n4 = _N.new('GeometryNodeMeshLine'); n4.name = 'Mesh Line'; n4.location = (-471, 57)
n4.inputs[3].default_value = (15.0, 0.0, 0.0)
_L.new(n1.outputs[4], n2.inputs[2])
_L.new(n2.outputs[0], n0.inputs[0])
_L.new(n4.outputs[0], n2.inputs[0])
n0.is_active_output = True

# ---- transforms, parenting, visibility, modifiers, constraints
ob_light.location = (65.37, 1.005, 74.23)
ob_light.rotation_euler = (0.6503, 0.05522, 1.866)
ob_light.lock_rotations_4d = False
ob_light.empty_display_type = 'ARROWS'
ob_light.color = (0.0, 0.0, 0.0, 0.0)
ob_light.lineart.crease_threshold = 0.0
ob_camera.location = (157.6, 9.181, 26.44)
ob_camera.rotation_euler = (1.179, 0.002455, 1.835)
ob_camera.scale = (1.0, 1.0, 1.0)
ob_camera.lock_rotations_4d = False
ob_camera.empty_display_type = 'ARROWS'
ob_camera.color = (0.0, 0.0, 0.0, 0.0)
ob_camera.display_type = 'WIRE'
ob_camera.lineart.crease_threshold = 0.0
ob_electrical_tower.location = (0.0, 0.0, 0.0)
ob_plane_001.location = (15.53, 0.0, 0.0)
_m = ob_plane_001.modifiers.new('GeometryNodes', 'NODES')
_m.node_group = ng_geometry_nodes
ob_plane.location = (0.0, 0.0, 0.0)
ob_plane.scale = (164.9, 9.355, 1.0)
ob_plane_002.location = (0.0, -18.69, 0.0)
ob_plane_002.scale = (164.9, 9.355, 1.0)
ob_plane_003.location = (0.0, 17.99, 0.0)
ob_plane_003.scale = (164.9, 9.355, 1.0)
ob_plane_004.location = (0.0, -37.48, 0.0)
ob_plane_004.scale = (164.9, 9.355, 1.0)
ob_plane_005.location = (0.0, 36.73, 0.0)
ob_plane_005.scale = (164.9, 9.355, 1.0)
ob_electricallines.location = (142.8, 1.018, 12.05)
ob_electricallines.rotation_euler = (-1.612, -0.0, 0.0)
ob_electricallines.scale = (7.932, 0.05211, 0.9984)
_m = ob_electricallines.modifiers.new('GeometryNodes', 'NODES')
_m.node_group = ng_geometry_nodes_001
ob_electricallines_001.location = (142.8, -1.273, 12.05)
ob_electricallines_001.rotation_euler = (-1.612, -0.0, 0.0)
ob_electricallines_001.scale = (7.932, 0.05211, 0.9984)
_m = ob_electricallines_001.modifiers.new('GeometryNodes', 'NODES')
_m.node_group = ng_geometry_nodes_003

# ---- collection membership
col_collection.objects.link(ob_light)
col_collection.objects.link(ob_camera)
col_collection.objects.link(ob_electrical_tower)
col_collection.objects.link(ob_plane_001)
col_collection.objects.link(ob_plane)
col_collection.objects.link(ob_plane_002)
col_collection.objects.link(ob_plane_003)
col_collection.objects.link(ob_plane_004)
col_collection.objects.link(ob_plane_005)
col_collection.objects.link(ob_electricallines)
col_collection.objects.link(ob_electricallines_001)

# ---- scene / render settings (as saved in the file)
scene.camera = ob_camera
scene.frame_start = 1; scene.frame_end = 250; scene.frame_set(1)
scene.render.engine = 'CYCLES'
scene.cycles.sampling_pattern = 'TABULATED_SOBOL'
scene.view_settings.view_transform = 'Filmic'
bpy.context.view_layer.update()
